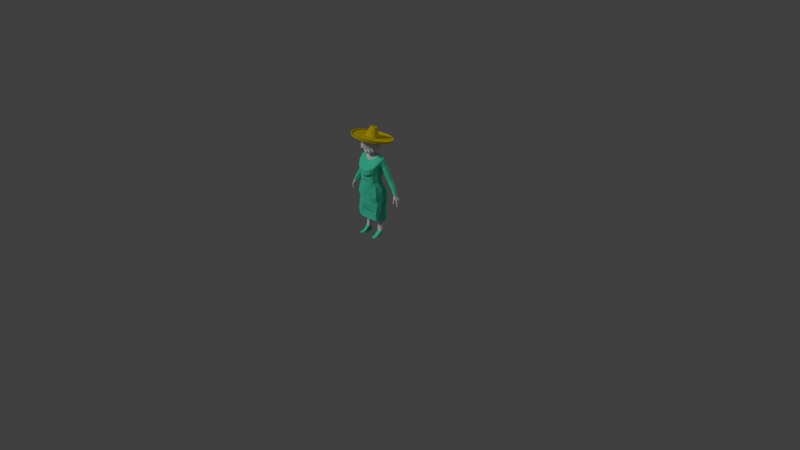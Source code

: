 # Source: queen_sombrero.blend  (saved by Blender 2.74.0; exported with 4.5.12 LTS)
import bpy
from mathutils import Matrix  # noqa: F401  (used for matrix-valued properties, if any)

bpy.ops.wm.read_factory_settings(use_empty=True)
scene = bpy.context.scene
scene.name = 'Scene'

# ---- collections
col_collection_1 = bpy.data.collections.new('Collection 1'); scene.collection.children.link(col_collection_1)
col_collection_2 = bpy.data.collections.new('Collection 2'); scene.collection.children.link(col_collection_2)
col_collection_2.hide_render = True
col_collection_2.hide_viewport = True

# ---- materials (node trees are filled in below, after node groups)
mat_material_004 = bpy.data.materials.new('Material.004')
mat_material_004.alpha_threshold = 0.0
mat_material_004.use_transparent_shadow = False
mat_material_004.diffuse_color = (0.6982, 0.5313, 0.0, 1.0)
mat_material_004.roughness = 0.5
mat_material = bpy.data.materials.new('Material')
mat_material.alpha_threshold = 0.0
mat_material.use_transparent_shadow = False
mat_material.diffuse_color = (0.08021, 0.8, 0.5109, 1.0)
mat_material.roughness = 0.5
mat_material_003 = bpy.data.materials.new('Material.003')
mat_material_003.alpha_threshold = 0.0
mat_material_003.use_transparent_shadow = False
mat_material_003.roughness = 0.5

# ---- material node trees

# ---- world
world_world = bpy.data.worlds.new('World'); scene.world = world_world
world_world.color = (0.05088, 0.05088, 0.05088)
world_world.use_sun_shadow = False
world_world.sun_shadow_jitter_overblur = 0.0
world_world.cycles.sampling_method = 'MANUAL'
world_world.cycles.sample_map_resolution = 256

# ---- cameras
cam_camera = bpy.data.cameras.new('Camera')
cam_camera.clip_end = 100.0
cam_camera.lens = 35.0
cam_camera.sensor_width = 32.0
cam_camera.sensor_height = 18.0
cam_camera.ortho_scale = 7.314
cam_camera.dof.focus_distance = 0.0
cam_camera.dof.aperture_fstop = 128.0

# ---- lights
light_sun_001 = bpy.data.lights.new('Sun.001', 'SUN')
light_sun_001.transmission_factor = 0.0
light_sun_001.angle = 0.1993
light_sun_001.energy = 1.0
light_sun_001.shadow_buffer_clip_start = 0.5
light_sun_001.shadow_soft_size = 0.1
light_sun_001.shadow_cascade_max_distance = 1000.0
light_sun_001.cycles.use_multiple_importance_sampling = False
light_lamp = bpy.data.lights.new('Lamp', 'POINT')
light_lamp.transmission_factor = 0.0
light_lamp.cutoff_distance = 30.0
light_lamp.energy = 100.0
light_lamp.shadow_buffer_clip_start = 1.001
light_lamp.shadow_soft_size = 0.1
light_lamp.shadow_maximum_resolution = 0.006
light_lamp.use_absolute_resolution = True
light_lamp.cycles.use_multiple_importance_sampling = False
light_sun = bpy.data.lights.new('Sun', 'SUN')
light_sun.transmission_factor = 0.0
light_sun.angle = 0.1993
light_sun.energy = 1.0
light_sun.shadow_buffer_clip_start = 0.5
light_sun.shadow_soft_size = 0.1
light_sun.shadow_cascade_max_distance = 1000.0
light_sun.cycles.use_multiple_importance_sampling = False

# ---- meshes
me_cylinder = bpy.data.meshes.new('Cylinder')
me_cylinder.from_pydata([(0.0, 0.3333, 1.489), (1.41e-08, 0.1758, 18.55), (0.06503, 0.3269, 1.489), (0.03429, 0.1724, 18.55), (0.1276, 0.308, 1.489), (0.06727, 0.1624, 18.55), (0.1852, 0.2772, 1.489), (0.09766, 0.1462, 18.55), (0.2357, 0.2357, 1.489), (0.1243, 0.1243, 18.55), (0.2772, 0.1852, 1.489), (0.1462, 0.09766, 18.55), (0.308, 0.1276, 1.489), (0.1624, 0.06727, 18.55), (0.3269, 0.06503, 1.489), (0.1724, 0.03429, 18.55), (0.3333, 2.628e-08, 1.489), (0.1758, 6.582e-08, 18.55), (0.3269, -0.06503, 1.489), (0.1724, -0.03429, 18.55), (0.308, -0.1276, 1.489), (0.1624, -0.06727, 18.55), (0.2772, -0.1852, 1.489), (0.1462, -0.09766, 18.55), (0.2357, -0.2357, 1.489), (0.1243, -0.1243, 18.55), (0.1852, -0.2772, 1.489), (0.09766, -0.1462, 18.55), (0.1276, -0.308, 1.489), (0.06727, -0.1624, 18.55), (0.06503, -0.3269, 1.489), (0.03429, -0.1724, 18.55), (-1.086e-07, -0.3333, 1.489), (-4.318e-08, -0.1758, 18.55), (-0.06503, -0.3269, 1.489), (-0.03429, -0.1724, 18.55), (-0.1276, -0.308, 1.489), (-0.06727, -0.1624, 18.55), (-0.1852, -0.2772, 1.489), (-0.09766, -0.1462, 18.55), (-0.2357, -0.2357, 1.489), (-0.1243, -0.1243, 18.55), (-0.2772, -0.1852, 1.489), (-0.1462, -0.09766, 18.55), (-0.308, -0.1276, 1.489), (-0.1624, -0.06727, 18.55), (-0.3269, -0.06503, 1.489), (-0.1724, -0.03429, 18.55), (-0.3333, 3.23e-07, 1.489), (-0.1758, 2.223e-07, 18.55), (-0.3269, 0.06503, 1.489), (-0.1724, 0.03429, 18.55), (-0.308, 0.1276, 1.489), (-0.1624, 0.06727, 18.55), (-0.2772, 0.1852, 1.489), (-0.1462, 0.09766, 18.55), (-0.2357, 0.2357, 1.489), (-0.1243, 0.1243, 18.55), (-0.1852, 0.2772, 1.489), (-0.09766, 0.1462, 18.55), (-0.1276, 0.308, 1.489), (-0.06727, 0.1624, 18.55), (-0.06503, 0.3269, 1.489), (-0.03429, 0.1724, 18.55), (0.0, 1.0, -1.0), (0.0, 1.0, 1.0), (0.1951, 0.9808, -1.0), (0.1951, 0.9808, 1.0), (0.3827, 0.9239, -1.0), (0.3827, 0.9239, 1.0), (0.5556, 0.8315, -1.0), (0.5556, 0.8315, 1.0), (0.7071, 0.7071, -1.0), (0.7071, 0.7071, 1.0), (0.8315, 0.5556, -1.0), (0.8315, 0.5556, 1.0), (0.9239, 0.3827, -1.0), (0.9239, 0.3827, 1.0), (0.9808, 0.1951, -1.0), (0.9808, 0.1951, 1.0), (1.0, 7.55e-08, -1.0), (1.0, 7.55e-08, 1.0), (0.9808, -0.1951, -1.0), (0.9808, -0.1951, 1.0), (0.9239, -0.3827, -1.0), (0.9239, -0.3827, 1.0), (0.8315, -0.5556, -1.0), (0.8315, -0.5556, 1.0), (0.7071, -0.7071, -1.0), (0.7071, -0.7071, 1.0), (0.5556, -0.8315, -1.0), (0.5556, -0.8315, 1.0), (0.3827, -0.9239, -1.0), (0.3827, -0.9239, 1.0), (0.1951, -0.9808, -1.0), (0.1951, -0.9808, 1.0), (-3.258e-07, -1.0, -1.0), (-3.258e-07, -1.0, 1.0), (-0.1951, -0.9808, -1.0), (-0.1951, -0.9808, 1.0), (-0.3827, -0.9239, -1.0), (-0.3827, -0.9239, 1.0), (-0.5556, -0.8315, -1.0), (-0.5556, -0.8315, 1.0), (-0.7071, -0.7071, -1.0), (-0.7071, -0.7071, 1.0), (-0.8315, -0.5556, -1.0), (-0.8315, -0.5556, 1.0), (-0.9239, -0.3827, -1.0), (-0.9239, -0.3827, 1.0), (-0.9808, -0.1951, -1.0), (-0.9808, -0.1951, 1.0), (-1.0, 9.656e-07, -1.0), (-1.0, 9.656e-07, 1.0), (-0.9808, 0.1951, -1.0), (-0.9808, 0.1951, 1.0), (-0.9239, 0.3827, -1.0), (-0.9239, 0.3827, 1.0), (-0.8315, 0.5556, -1.0), (-0.8315, 0.5556, 1.0), (-0.7071, 0.7071, -1.0), (-0.7071, 0.7071, 1.0), (-0.5556, 0.8315, -1.0), (-0.5556, 0.8315, 1.0), (-0.3827, 0.9239, -1.0), (-0.3827, 0.9239, 1.0), (-0.1951, 0.9808, -1.0), (-0.1951, 0.9808, 1.0), (-1.612e-06, 1.0, 3.092), (0.1951, 0.9808, 3.092), (0.3827, 0.9239, 3.092), (0.5556, 0.8315, 3.092), (0.7071, 0.7071, 3.092), (0.8315, 0.5556, 3.092), (0.9239, 0.3827, 3.092), (0.9808, 0.1951, 3.092), (1.0, 1.348e-06, 3.092), (0.9808, -0.1951, 3.092), (0.9239, -0.3827, 3.092), (0.8315, -0.5556, 3.092), (0.7071, -0.7071, 3.092), (0.5556, -0.8315, 3.092), (0.3827, -0.9239, 3.092), (0.1951, -0.9808, 3.092), (-1.938e-06, -1.0, 3.092), (-0.1951, -0.9808, 3.092), (-0.3827, -0.9239, 3.092), (-0.5556, -0.8315, 3.092), (-0.7071, -0.7071, 3.092), (-0.8315, -0.5556, 3.092), (-0.9239, -0.3827, 3.092), (-0.9808, -0.1951, 3.092), (-1.0, 2.238e-06, 3.092), (-0.9808, 0.1951, 3.092), (-0.9239, 0.3827, 3.092), (-0.8315, 0.5556, 3.092), (-0.7071, 0.7071, 3.092), (-0.5556, 0.8315, 3.092), (-0.3827, 0.9239, 3.092), (-0.1951, 0.9808, 3.092)], [], [(0, 1, 3, 2), (2, 3, 5, 4), (4, 5, 7, 6), (6, 7, 9, 8), (8, 9, 11, 10), (10, 11, 13, 12), (12, 13, 15, 14), (14, 15, 17, 16), (16, 17, 19, 18), (18, 19, 21, 20), (20, 21, 23, 22), (22, 23, 25, 24), (24, 25, 27, 26), (26, 27, 29, 28), (28, 29, 31, 30), (30, 31, 33, 32), (32, 33, 35, 34), (34, 35, 37, 36), (36, 37, 39, 38), (38, 39, 41, 40), (40, 41, 43, 42), (42, 43, 45, 44), (44, 45, 47, 46), (46, 47, 49, 48), (48, 49, 51, 50), (50, 51, 53, 52), (52, 53, 55, 54), (54, 55, 57, 56), (56, 57, 59, 58), (58, 59, 61, 60), (3, 1, 63, 61, 59, 57, 55, 53, 51, 49, 47, 45, 43, 41, 39, 37, 35, 33, 31, 29, 27, 25, 23, 21, 19, 17, 15, 13, 11, 9, 7, 5), (62, 63, 1, 0), (60, 61, 63, 62), (0, 2, 4, 6, 8, 10, 12, 14, 16, 18, 20, 22, 24, 26, 28, 30, 32, 34, 36, 38, 40, 42, 44, 46, 48, 50, 52, 54, 56, 58, 60, 62), (64, 65, 67, 66), (66, 67, 69, 68), (68, 69, 71, 70), (70, 71, 73, 72), (72, 73, 75, 74), (74, 75, 77, 76), (76, 77, 79, 78), (78, 79, 81, 80), (80, 81, 83, 82), (82, 83, 85, 84), (84, 85, 87, 86), (86, 87, 89, 88), (88, 89, 91, 90), (90, 91, 93, 92), (92, 93, 95, 94), (94, 95, 97, 96), (96, 97, 99, 98), (98, 99, 101, 100), (100, 101, 103, 102), (102, 103, 105, 104), (104, 105, 107, 106), (106, 107, 109, 108), (108, 109, 111, 110), (110, 111, 113, 112), (112, 113, 115, 114), (114, 115, 117, 116), (116, 117, 119, 118), (118, 119, 121, 120), (120, 121, 123, 122), (122, 123, 125, 124), (67, 65, 127, 125, 123, 121, 119, 117, 115, 113, 111, 109, 107, 105, 103, 101, 99, 97, 95, 93, 91, 89, 87, 85, 83, 81, 79, 77, 75, 73, 71, 69), (126, 127, 65, 64), (124, 125, 127, 126), (64, 66, 68, 70, 72, 74, 76, 78, 80, 82, 84, 86, 88, 90, 92, 94, 96, 98, 100, 102, 104, 106, 108, 110, 112, 114, 116, 118, 120, 122, 124, 126), (95, 97, 144, 143), (79, 81, 136, 135), (123, 125, 158, 157), (107, 109, 150, 149), (91, 93, 142, 141), (75, 77, 134, 133), (119, 121, 156, 155), (103, 105, 148, 147), (87, 89, 140, 139), (71, 73, 132, 131), (115, 117, 154, 153), (99, 101, 146, 145), (83, 85, 138, 137), (65, 127, 159, 128), (67, 69, 130, 129), (111, 113, 152, 151), (119, 155, 154, 117), (156, 121, 123, 157), (158, 159, 127, 125), (129, 128, 65, 67), (130, 69, 71, 131), (133, 132, 73, 75), (135, 134, 77, 79), (83, 137, 136, 81), (139, 138, 85, 87), (141, 140, 89, 91), (95, 143, 142, 93), (99, 145, 144, 97), (147, 146, 101, 103), (149, 148, 105, 107), (153, 152, 113, 115), (111, 151, 150, 109)])
me_cylinder.materials.append(mat_material_004)
me_cylinder.use_remesh_preserve_volume = False
me_cylinder.use_remesh_preserve_attributes = False
me_cylinder.use_mirror_vertex_groups = False
me_cylinder.update()
me_cube_006 = bpy.data.meshes.new('Cube.006')
me_cube_006.from_pydata([(0.1516, -0.1467, 0.01104), (0.1009, 0.03602, 0.09266), (0.1711, 0.02735, -0.004334), (0.1596, 0.07547, -0.004334), (0.1397, 0.01048, -0.004334), (0.1397, 0.09678, -0.004334), (0.1692, 0.05358, -0.004334), (0.1556, 0.0334, -0.004334), (0.1104, 0.06938, -0.004334), (0.1029, 0.004701, -0.004334), (0.1042, 0.04157, -0.004334), (0.1831, -0.1301, 0.01205), (0.1235, -0.1467, 0.008673), (0.1397, -0.1424, -0.004334), (0.1212, -0.1464, -0.004334), (0.1711, -0.1297, -0.004344), (0.1711, -0.05562, -0.004334), (0.1397, -0.07084, -0.004334), (0.1148, -0.06688, 0.03388), (0.1516, -0.0629, 0.03625), (0.1831, -0.04768, 0.03725), (0.1029, -0.07482, -0.004334), (0.1832, 0.04446, 0.09696), (0.1831, 0.06021, 0.09561), (0.1516, 0.008838, 0.09771), (0.1831, 0.02406, 0.09871), (0.1148, 0.004857, 0.09534), (0.1516, 0.07692, 0.09186), (0.1148, 0.07912, 0.08896)], [], [(23, 22, 6, 3), (1, 28, 8, 10), (19, 18, 12, 0), (26, 1, 10, 9), (7, 5, 3, 6), (10, 8, 5, 7), (9, 10, 7, 4), (4, 7, 6, 2), (28, 27, 5, 8), (22, 25, 2, 6), (27, 23, 3, 5), (17, 16, 15, 13), (0, 12, 14, 13), (11, 0, 13, 15), (16, 20, 11, 15), (21, 17, 13, 14), (18, 21, 14, 12), (20, 19, 0, 11), (25, 24, 19, 20), (26, 9, 21, 18), (9, 4, 17, 21), (2, 25, 20, 16), (4, 2, 16, 17), (24, 26, 18, 19)])
me_cube_006.materials.append(mat_material)
me_cube_006.use_remesh_preserve_volume = False
me_cube_006.use_remesh_preserve_attributes = False
me_cube_006.use_mirror_vertex_groups = False
me_cube_006.update()
me_cube_004 = bpy.data.meshes.new('Cube.004')
me_cube_004.from_pydata([(0.1599, -0.03593, 0.7996), (0.1599, 0.04564, 0.7894), (0.0, 0.09022, 0.7836), (0.0, -0.06905, 0.8102), (0.09471, -0.07676, 0.7996), (0.09471, 0.06964, 0.7848), (0.1695, 0.01608, 0.7955), (0.0, -0.003676, 0.8017), (0.08281, 0.02076, 0.4528), (0.0184, 0.08611, 0.7841), (0.0184, -0.07396, 0.7996), (0.01002, -0.00146, 0.7867), (0.1835, 0.0232, 0.0989), (0.1835, 0.06109, 0.09565), (0.1518, 0.007254, 0.09785), (0.1518, 0.07861, 0.09172), (0.1885, 0.04459, 0.09707), (0.1132, 0.08092, 0.08868), (0.1132, 0.003083, 0.09537), (0.09462, 0.08087, 0.4622), (0.1792, 0.05324, 0.4599), (0.1888, 0.03128, 0.4564), (0.1792, 0.002817, 0.452), (0.1403, 0.07738, 0.4627), (0.1403, -0.01758, 0.4479), (0.09462, -0.02271, 0.446), (0.05704, 0.001245, 0.5684), (0.03127, -0.005479, 0.684), (0.1728, 0.04865, 0.5731), (0.1663, 0.04778, 0.6864), (0.1251, 0.07919, 0.575), (0.1099, 0.08472, 0.6873), (0.06922, -0.05531, 0.5639), (0.04381, -0.07177, 0.6818), (0.04381, 0.0862, 0.6872), (0.06922, 0.08354, 0.5747), (0.1759, 0.01205, 0.6852), (0.1824, 0.01608, 0.5708), (0.1663, -0.03284, 0.6838), (0.1728, -0.02308, 0.5679), (0.1099, -0.06383, 0.6824), (0.1251, -0.04877, 0.5651), (0.09849, 0.1135, 0.3732), (0.1081, 0.102, 0.2134), (0.193, 0.06561, 0.3719), (0.1913, 0.06241, 0.2168), (0.1834, 0.03795, 0.3693), (0.1818, 0.03932, 0.2165), (0.1443, 0.01792, 0.3661), (0.1478, 0.02237, 0.2144), (0.0949, 0.05327, 0.2127), (0.08547, 0.05507, 0.3678), (0.1818, 0.08023, 0.217), (0.1834, 0.08696, 0.3739), (0.1478, 0.09942, 0.2155), (0.1443, 0.1102, 0.3746), (0.1081, 0.01801, 0.2122), (0.09849, 0.01282, 0.3639), (0.1599, 0.01825, 0.8597), (0.0, -0.08625, 0.8618), (0.1503, -0.05213, 0.8618), (0.09111, -0.07832, 0.8618), (0.09111, 0.1215, 0.8543), (0.0, 0.127, 0.8538), (0.1503, 0.07301, 0.8566), (0.02793, -0.08767, 0.8618), (0.02793, 0.1306, 0.854), (0.1503, 0.01173, 0.9239), (0.1408, 0.07056, 0.9239), (0.0875, -0.08077, 0.9239), (0.1408, -0.06679, 0.9239), (0.03745, 0.1217, 0.9239), (0.0, 0.1147, 0.9239), (0.03745, -0.09012, 0.9239), (0.0875, 0.1102, 0.9239), (0.0, -0.08983, 0.9239), (0.09869, 0.03574, 0.09256)], [], [(66, 62, 5, 9), (58, 60, 0, 6), (65, 59, 3, 10), (60, 61, 4, 0), (54, 52, 13, 15), (45, 47, 12, 16), (50, 43, 17, 76), (52, 45, 16, 13), (62, 64, 1, 5), (64, 58, 6, 1), (3, 7, 11, 10), (7, 2, 9, 11), (61, 65, 10, 4), (63, 66, 9, 2), (43, 54, 15, 17), (47, 49, 14, 12), (56, 50, 76, 18), (49, 56, 18, 14), (41, 32, 25, 24), (32, 26, 8, 25), (39, 41, 24, 22), (35, 30, 23, 19), (28, 37, 21, 20), (26, 35, 19, 8), (37, 39, 22, 21), (30, 28, 20, 23), (5, 1, 29, 31), (31, 29, 28, 30), (6, 0, 38, 36), (36, 38, 39, 37), (11, 9, 34, 27), (27, 34, 35, 26), (1, 6, 36, 29), (29, 36, 37, 28), (9, 5, 31, 34), (34, 31, 30, 35), (0, 4, 40, 38), (38, 40, 41, 39), (10, 11, 27, 33), (33, 27, 26, 32), (4, 10, 33, 40), (40, 33, 32, 41), (24, 25, 57, 48), (48, 57, 56, 49), (25, 8, 51, 57), (57, 51, 50, 56), (22, 24, 48, 46), (46, 48, 49, 47), (19, 23, 55, 42), (42, 55, 54, 43), (20, 21, 44, 53), (53, 44, 45, 52), (8, 19, 42, 51), (51, 42, 43, 50), (21, 22, 46, 44), (44, 46, 47, 45), (23, 20, 53, 55), (55, 53, 52, 54), (72, 71, 66, 63), (69, 73, 65, 61), (68, 67, 58, 64), (74, 68, 64, 62), (70, 69, 61, 60), (73, 75, 59, 65), (67, 70, 60, 58), (71, 74, 62, 66), (76, 17, 18), (18, 17, 15, 14), (14, 15, 13, 12), (16, 12, 13)])
me_cube_004.materials.append(mat_material_003)
me_cube_004.use_remesh_preserve_volume = False
me_cube_004.use_remesh_preserve_attributes = False
me_cube_004.use_mirror_vertex_groups = False
me_cube_004.update()
me_cube_003 = bpy.data.meshes.new('Cube.003')
me_cube_003.from_pydata([(0.4562, 0.02698, 0.8087), (0.4112, 0.02848, 0.8773), (0.4553, 0.09142, 0.8098), (0.4143, 0.08054, 0.8735), (0.4777, 0.02619, 0.8191), (0.4395, 0.02114, 0.8833), (0.4766, 0.09137, 0.8205), (0.4399, 0.08103, 0.8786), (0.4108, 0.03722, 0.8793), (0.4553, 0.03777, 0.8087), (0.4429, 0.03205, 0.8853), (0.4786, 0.03752, 0.8204), (0.4103, 0.04367, 0.8799), (0.4785, 0.04639, 0.8206), (0.455, 0.04641, 0.8087), (0.4452, 0.04127, 0.8854), (0.4098, 0.05165, 0.8801), (0.4784, 0.05772, 0.8205), (0.4549, 0.05779, 0.8087), (0.446, 0.04972, 0.8854), (0.41, 0.05786, 0.88), (0.4781, 0.06561, 0.8205), (0.4547, 0.06561, 0.8087), (0.4453, 0.05697, 0.8853), (0.4099, 0.06638, 0.8781), (0.478, 0.0758, 0.8205), (0.4547, 0.07586, 0.8087), (0.4431, 0.06567, 0.8841), (0.4109, 0.07345, 0.8762), (0.4774, 0.08327, 0.8214), (0.4545, 0.08327, 0.8096), (0.441, 0.07416, 0.8824), (0.4305, 0.02058, 0.8381), (0.4352, 0.08775, 0.8395), (0.46, 0.08812, 0.8534), (0.4604, 0.0304, 0.857), (0.4275, 0.03723, 0.8398), (0.4622, 0.04219, 0.8572), (0.432, 0.04571, 0.8396), (0.4626, 0.05285, 0.8571), (0.4361, 0.05541, 0.8393), (0.4627, 0.06214, 0.8569), (0.4355, 0.0633, 0.8392), (0.4627, 0.07192, 0.8566), (0.4335, 0.07265, 0.8389), (0.4624, 0.08073, 0.8563), (0.4322, 0.07999, 0.8389), (0.4673, 0.03541, 0.7406), (0.4673, 0.02746, 0.7406), (0.4677, 0.09087, 0.7514), (0.4571, 0.09087, 0.758), (0.4677, 0.08494, 0.7514), (0.4802, 0.02746, 0.7332), (0.4802, 0.03541, 0.7332), (0.4625, 0.05577, 0.7371), (0.4625, 0.04844, 0.7371), (0.4754, 0.04844, 0.7297), (0.4754, 0.05577, 0.7297), (0.4594, 0.07395, 0.7442), (0.4594, 0.06744, 0.7442), (0.472, 0.06744, 0.7369), (0.472, 0.07395, 0.7369), (0.4571, 0.08494, 0.758), (0.4124, 0.01933, 0.8724), (0.4373, 0.01189, 0.8771), (0.4204, 0.0117, 0.8502), (0.4404, 0.00443, 0.8617), (0.4538, 0.01429, 0.8508), (0.4415, -0.01147, 0.7916), (0.4313, -0.005423, 0.7967), (0.447, -0.006405, 0.7883), (0.4371, -0.0003313, 0.7933), (0.4799, 0.08439, 0.7961), (0.4829, 0.07456, 0.7892), (0.4829, 0.06683, 0.7892), (0.4866, 0.02677, 0.7892), (0.463, 0.09133, 0.7916), (0.4646, 0.06683, 0.7851), (0.4849, 0.04776, 0.7892), (0.4799, 0.09133, 0.796), (0.4849, 0.05646, 0.7892), (0.466, 0.04776, 0.7851), (0.4677, 0.03616, 0.7852), (0.463, 0.08439, 0.7916), (0.4678, 0.02685, 0.7852), (0.4866, 0.03616, 0.7893), (0.466, 0.05646, 0.7851), (0.4646, 0.07456, 0.7851), (0.476, 0.08454, 0.7739), (0.4783, 0.07439, 0.7604), (0.4815, 0.04795, 0.7584), (0.4847, 0.02693, 0.7591), (0.4635, 0.067, 0.7606), (0.4815, 0.05627, 0.7584), (0.476, 0.09127, 0.7739), (0.4783, 0.067, 0.7604), (0.4635, 0.07439, 0.7606), (0.4661, 0.04795, 0.7587), (0.4619, 0.08454, 0.7728), (0.4693, 0.03595, 0.7594), (0.4847, 0.03595, 0.7591), (0.4693, 0.02693, 0.7594), (0.4619, 0.09127, 0.7728), (0.4661, 0.05627, 0.7587), (0.428, 0.002081, 0.82), (0.4364, 0.009228, 0.8137), (0.45, 0.002746, 0.8198), (0.4418, -0.005194, 0.8256), (0.4471, 0.09135, 0.8216), (0.4714, 0.09135, 0.8352), (0.4735, 0.0352, 0.837), (0.444, 0.03756, 0.8204), (0.4745, 0.04578, 0.8374), (0.4445, 0.04659, 0.8202), (0.4747, 0.05667, 0.8374), (0.4448, 0.05743, 0.8202), (0.4746, 0.06539, 0.8373), (0.4444, 0.06565, 0.8201), (0.4746, 0.07528, 0.8372), (0.4438, 0.07557, 0.82), (0.4743, 0.08347, 0.837), (0.444, 0.0832, 0.8201), (0.4452, 0.02516, 0.8235), (0.4692, 0.02291, 0.8346), (0.4244, 0.07482, 0.8951), (0.4656, 0.09403, 0.818), (0.4285, 0.02904, 0.8972), (0.4656, 0.0237, 0.8182), (0.4319, 0.03559, 0.9005), (0.4656, 0.03917, 0.8182), (0.4346, 0.04164, 0.9023), (0.4656, 0.04498, 0.8182), (0.4362, 0.04996, 0.9034), (0.4656, 0.05924, 0.8182), (0.4355, 0.05508, 0.9034), (0.4656, 0.06437, 0.8182), (0.4326, 0.0627, 0.9025), (0.4656, 0.07724, 0.8181), (0.4293, 0.0679, 0.8997), (0.4656, 0.08244, 0.818), (0.4524, 0.09259, 0.8376), (0.4609, 0.09367, 0.7524), (0.4723, 0.0237, 0.7335), (0.4723, 0.03917, 0.7335), (0.4669, 0.04498, 0.7287), (0.4669, 0.05924, 0.7287), (0.4636, 0.06436, 0.7382), (0.4636, 0.07702, 0.7382), (0.4609, 0.08214, 0.7524), (0.4257, 0.01442, 0.8799), (0.4254, 0.006853, 0.8661), (0.4461, 0.01539, 0.8393), (0.4345, -0.01302, 0.7904), (0.4439, -0.004121, 0.7858), (0.4772, 0.07702, 0.7866), (0.479, 0.04498, 0.7869), (0.4772, 0.06436, 0.7866), (0.474, 0.08214, 0.793), (0.4808, 0.0237, 0.7871), (0.4808, 0.03917, 0.7871), (0.479, 0.05924, 0.7869), (0.474, 0.09367, 0.793), (0.4715, 0.07702, 0.7584), (0.4777, 0.0237, 0.7577), (0.47, 0.08214, 0.773), (0.4746, 0.04498, 0.758), (0.4715, 0.06436, 0.7584), (0.4777, 0.03917, 0.7577), (0.4746, 0.05924, 0.758), (0.47, 0.09367, 0.773), (0.4329, -0.005237, 0.8219), (0.446, 0.008224, 0.8149), (0.4565, 0.02101, 0.8286), (0.46, 0.09465, 0.8277), (0.4272, 0.006064, 0.8345), (0.4338, 0.01442, 0.8289), (0.4488, 0.008713, 0.8357), (0.4407, 0.0003499, 0.8404), (0.4447, 0.01272, 0.8296), (0.4315, 0.0004306, 0.8405), (0.3796, 0.04906, 0.9138), (0.3831, 0.06459, 0.912), (0.3785, 0.05223, 0.9152), (0.3795, 0.05458, 0.9156), (0.3814, 0.05408, 0.9165), (0.3827, 0.05634, 0.9164), (0.3827, 0.05944, 0.9151), (0.3819, 0.06201, 0.9138), (0.3869, 0.06793, 0.9249), (0.3948, 0.04041, 0.9317), (0.405, 0.04396, 0.9286), (0.4048, 0.04766, 0.9299), (0.4044, 0.05274, 0.9306), (0.4042, 0.05587, 0.9306), (0.4039, 0.06052, 0.93), (0.4041, 0.0637, 0.928)], [], [(121, 108, 2, 30), (173, 109, 6, 125), (100, 91, 52, 53), (124, 3, 181, 188), (20, 16, 184, 185), (162, 89, 61, 147), (112, 110, 11, 13), (122, 111, 9, 0), (114, 112, 13, 17), (12, 8, 182, 183), (129, 131, 13, 11), (111, 113, 14, 9), (116, 114, 17, 21), (24, 20, 185, 186), (167, 100, 53, 143), (113, 115, 18, 14), (118, 116, 21, 25), (138, 124, 188, 195), (133, 135, 21, 17), (115, 117, 22, 18), (120, 118, 25, 29), (136, 138, 195, 194), (169, 94, 49, 141), (117, 119, 26, 22), (109, 120, 29, 6), (3, 28, 187, 181), (137, 139, 29, 25), (119, 121, 30, 26), (24, 28, 46, 44), (7, 31, 45, 34), (20, 24, 44, 42), (31, 27, 43, 45), (16, 20, 42, 40), (27, 23, 41, 43), (12, 16, 40, 38), (23, 19, 39, 41), (8, 12, 38, 36), (19, 15, 37, 39), (1, 8, 36, 32), (15, 10, 35, 37), (124, 7, 34, 140), (28, 3, 33, 46), (148, 141, 49, 51), (142, 143, 53, 52), (144, 145, 57, 56), (146, 147, 61, 60), (131, 14, 81, 155), (127, 0, 84, 158), (14, 18, 86, 81), (94, 88, 51, 49), (135, 22, 77, 156), (80, 78, 90, 93), (22, 26, 87, 77), (0, 9, 82, 84), (139, 30, 83, 157), (168, 93, 57, 145), (89, 95, 60, 61), (30, 2, 76, 83), (126, 1, 63, 149), (149, 63, 65, 150), (110, 123, 4, 11), (172, 122, 0, 127), (10, 5, 67, 35), (1, 32, 65, 63), (152, 69, 71, 153), (104, 105, 71, 69), (106, 107, 68, 70), (171, 106, 70, 153), (67, 5, 64, 66), (170, 104, 69, 152), (17, 13, 78, 80), (137, 25, 73, 154), (155, 81, 97, 165), (81, 86, 103, 97), (156, 77, 92, 166), (77, 87, 96, 92), (157, 83, 98, 164), (25, 21, 74, 73), (11, 4, 75, 85), (158, 84, 101, 163), (6, 29, 72, 79), (129, 11, 85, 159), (84, 82, 99, 101), (133, 17, 80, 160), (83, 76, 102, 98), (125, 6, 79, 161), (97, 103, 54, 55), (92, 96, 58, 59), (154, 73, 89, 162), (163, 101, 48, 142), (164, 98, 62, 148), (73, 74, 95, 89), (165, 97, 55, 144), (166, 92, 59, 146), (85, 75, 91, 100), (101, 99, 47, 48), (98, 102, 50, 62), (79, 72, 88, 94), (159, 85, 100, 167), (160, 80, 93, 168), (93, 90, 56, 57), (161, 79, 94, 169), (179, 174, 104, 170), (178, 176, 106, 171), (176, 177, 107, 106), (174, 175, 105, 104), (151, 32, 122, 172), (35, 67, 123, 110), (44, 46, 121, 119), (34, 45, 120, 109), (42, 44, 119, 117), (45, 43, 118, 120), (40, 42, 117, 115), (43, 41, 116, 118), (38, 40, 115, 113), (41, 39, 114, 116), (36, 38, 113, 111), (39, 37, 112, 114), (32, 36, 111, 122), (37, 35, 110, 112), (140, 34, 109, 173), (46, 33, 108, 121), (33, 140, 173, 108), (67, 151, 172, 123), (175, 178, 171, 105), (177, 179, 170, 107), (76, 161, 169, 102), (86, 160, 168, 103), (82, 159, 167, 99), (95, 166, 146, 60), (90, 165, 144, 56), (88, 164, 148, 51), (91, 163, 142, 52), (87, 154, 162, 96), (2, 125, 161, 76), (18, 133, 160, 86), (9, 129, 159, 82), (75, 158, 163, 91), (72, 157, 164, 88), (74, 156, 166, 95), (78, 155, 165, 90), (26, 137, 154, 87), (107, 170, 152, 68), (105, 171, 153, 71), (68, 152, 153, 70), (123, 172, 127, 4), (64, 149, 150, 66), (5, 126, 149, 64), (103, 168, 145, 54), (29, 139, 157, 72), (21, 135, 156, 74), (4, 127, 158, 75), (13, 131, 155, 78), (59, 58, 147, 146), (55, 54, 145, 144), (48, 47, 143, 142), (62, 50, 141, 148), (3, 124, 140, 33), (26, 30, 139, 137), (27, 31, 138, 136), (102, 169, 141, 50), (23, 27, 136, 134), (18, 22, 135, 133), (19, 23, 134, 132), (99, 167, 143, 47), (15, 19, 132, 130), (9, 14, 131, 129), (10, 15, 130, 128), (96, 162, 147, 58), (5, 10, 128, 126), (31, 7, 124, 138), (108, 173, 125, 2), (66, 150, 179, 177), (32, 151, 178, 175), (65, 32, 175, 174), (67, 66, 177, 176), (151, 67, 176, 178), (150, 65, 174, 179), (195, 188, 181, 187), (189, 190, 182, 180), (190, 191, 183, 182), (191, 192, 184, 183), (192, 193, 185, 184), (193, 194, 186, 185), (194, 195, 187, 186), (8, 1, 180, 182), (126, 128, 190, 189), (1, 126, 189, 180), (128, 130, 191, 190), (28, 24, 186, 187), (130, 132, 192, 191), (16, 12, 183, 184), (132, 134, 193, 192), (134, 136, 194, 193)])
_uv = me_cube_003.uv_layers.new(name='UVMap')
_uv.uv.foreach_set('vector', [0.2104, 0.197, 0.4408, 0.197, 0.4408, 0.4274, 0.2104, 0.4274, 0.2104, 0.197, 0.4408, 0.197, 0.4408, 0.4274, 0.2104, 0.4274, 0.2104, 0.197, 0.4408, 0.197, 0.4408, 0.4274, 0.2104, 0.4274, 0.2104, 0.197, 0.4408, 0.197, 0.4408, 0.4274, 0.2104, 0.4274, 0.2104, 0.197, 0.4408, 0.197, 0.4408, 0.4274, 0.2104, 0.4274, 0.2104, 0.197, 0.4408, 0.197, 0.4408, 0.4274, 0.2104, 0.4274, 0.2104, 0.197, 0.4408, 0.197, 0.4408, 0.4274, 0.2104, 0.4274, 0.2104, 0.197, 0.4408, 0.197, 0.4408, 0.4274, 0.2104, 0.4274, 0.2104, 0.197, 0.4408, 0.197, 0.4408, 0.4274, 0.2104, 0.4274, 0.2104, 0.197, 0.4408, 0.197, 0.4408, 0.4274, 0.2104, 0.4274, 0.2104, 0.197, 0.4408, 0.197, 0.4408, 0.4274, 0.2104, 0.4274, 0.2104, 0.197, 0.4408, 0.197, 0.4408, 0.4274, 0.2104, 0.4274, 0.2104, 0.197, 0.4408, 0.197, 0.4408, 0.4274, 0.2104, 0.4274, 0.2104, 0.197, 0.4408, 0.197, 0.4408, 0.4274, 0.2104, 0.4274, 0.2104, 0.197, 0.4408, 0.197, 0.4408, 0.4274, 0.2104, 0.4274, 0.2104, 0.197, 0.4408, 0.197, 0.4408, 0.4274, 0.2104, 0.4274, 0.2104, 0.197, 0.4408, 0.197, 0.4408, 0.4274, 0.2104, 0.4274, 0.2104, 0.197, 0.4408, 0.197, 0.4408, 0.4274, 0.2104, 0.4274, 0.2104, 0.197, 0.4408, 0.197, 0.4408, 0.4274, 0.2104, 0.4274, 0.2104, 0.197, 0.4408, 0.197, 0.4408, 0.4274, 0.2104, 0.4274, 0.2104, 0.197, 0.4408, 0.197, 0.4408, 0.4274, 0.2104, 0.4274, 0.2104, 0.197, 0.4408, 0.197, 0.4408, 0.4274, 0.2104, 0.4274, 0.2104, 0.197, 0.4408, 0.197, 0.4408, 0.4274, 0.2104, 0.4274, 0.2104, 0.197, 0.4408, 0.197, 0.4408, 0.4274, 0.2104, 0.4274, 0.2104, 0.197, 0.4408, 0.197, 0.4408, 0.4274, 0.2104, 0.4274, 0.2104, 0.197, 0.4408, 0.197, 0.4408, 0.4274, 0.2104, 0.4274, 0.2104, 0.197, 0.4408, 0.197, 0.4408, 0.4274, 0.2104, 0.4274, 0.2104, 0.197, 0.4408, 0.197, 0.4408, 0.4274, 0.2104, 0.4274, 0.2104, 0.197, 0.4408, 0.197, 0.4408, 0.4274, 0.2104, 0.4274, 0.2104, 0.197, 0.4408, 0.197, 0.4408, 0.4274, 0.2104, 0.4274, 0.2104, 0.197, 0.4408, 0.197, 0.4408, 0.4274, 0.2104, 0.4274, 0.2104, 0.197, 0.4408, 0.197, 0.4408, 0.4274, 0.2104, 0.4274, 0.2104, 0.197, 0.4408, 0.197, 0.4408, 0.4274, 0.2104, 0.4274, 0.2104, 0.197, 0.4408, 0.197, 0.4408, 0.4274, 0.2104, 0.4274, 0.2104, 0.197, 0.4408, 0.197, 0.4408, 0.4274, 0.2104, 0.4274, 0.2104, 0.197, 0.4408, 0.197, 0.4408, 0.4274, 0.2104, 0.4274, 0.2104, 0.197, 0.4408, 0.197, 0.4408, 0.4274, 0.2104, 0.4274, 0.2104, 0.197, 0.4408, 0.197, 0.4408, 0.4274, 0.2104, 0.4274, 0.2104, 0.197, 0.4408, 0.197, 0.4408, 0.4274, 0.2104, 0.4274, 0.2104, 0.197, 0.4408, 0.197, 0.4408, 0.4274, 0.2104, 0.4274, 0.2104, 0.197, 0.4408, 0.197, 0.4408, 0.4274, 0.2104, 0.4274, 0.2104, 0.197, 0.4408, 0.197, 0.4408, 0.4274, 0.2104, 0.4274, 0.2104, 0.197, 0.4408, 0.197, 0.4408, 0.4274, 0.2104, 0.4274, 0.2104, 0.197, 0.4408, 0.197, 0.4408, 0.4274, 0.2104, 0.4274, 0.2104, 0.197, 0.4408, 0.197, 0.4408, 0.4274, 0.2104, 0.4274, 0.2104, 0.197, 0.4408, 0.197, 0.4408, 0.4274, 0.2104, 0.4274, 0.2104, 0.197, 0.4408, 0.197, 0.4408, 0.4274, 0.2104, 0.4274, 0.2104, 0.197, 0.4408, 0.197, 0.4408, 0.4274, 0.2104, 0.4274, 0.2104, 0.197, 0.4408, 0.197, 0.4408, 0.4274, 0.2104, 0.4274, 0.2104, 0.197, 0.4408, 0.197, 0.4408, 0.4274, 0.2104, 0.4274, 0.2104, 0.197, 0.4408, 0.197, 0.4408, 0.4274, 0.2104, 0.4274, 0.2104, 0.197, 0.4408, 0.197, 0.4408, 0.4274, 0.2104, 0.4274, 0.2104, 0.197, 0.4408, 0.197, 0.4408, 0.4274, 0.2104, 0.4274, 0.2104, 0.197, 0.4408, 0.197, 0.4408, 0.4274, 0.2104, 0.4274, 0.2104, 0.197, 0.4408, 0.197, 0.4408, 0.4274, 0.2104, 0.4274, 0.2104, 0.197, 0.4408, 0.197, 0.4408, 0.4274, 0.2104, 0.4274, 0.2104, 0.197, 0.4408, 0.197, 0.4408, 0.4274, 0.2104, 0.4274, 0.2104, 0.197, 0.4408, 0.197, 0.4408, 0.4274, 0.2104, 0.4274, 0.2104, 0.197, 0.4408, 0.197, 0.4408, 0.4274, 0.2104, 0.4274, 0.2104, 0.197, 0.4408, 0.197, 0.4408, 0.4274, 0.2104, 0.4274, 0.2104, 0.197, 0.4408, 0.197, 0.4408, 0.4274, 0.2104, 0.4274, 0.2104, 0.197, 0.4408, 0.197, 0.4408, 0.4274, 0.2104, 0.4274, 0.2104, 0.197, 0.4408, 0.197, 0.4408, 0.4274, 0.2104, 0.4274, 0.2104, 0.197, 0.4408, 0.197, 0.4408, 0.4274, 0.2104, 0.4274, 0.2104, 0.197, 0.4408, 0.197, 0.4408, 0.4274, 0.2104, 0.4274, 0.2104, 0.197, 0.4408, 0.197, 0.4408, 0.4274, 0.2104, 0.4274, 0.2104, 0.197, 0.4408, 0.197, 0.4408, 0.4274, 0.2104, 0.4274, 0.2104, 0.197, 0.4408, 0.197, 0.4408, 0.4274, 0.2104, 0.4274, 0.2104, 0.197, 0.4408, 0.197, 0.4408, 0.4274, 0.2104, 0.4274, 0.2104, 0.197, 0.4408, 0.197, 0.4408, 0.4274, 0.2104, 0.4274, 0.2104, 0.197, 0.4408, 0.197, 0.4408, 0.4274, 0.2104, 0.4274, 0.2104, 0.197, 0.4408, 0.197, 0.4408, 0.4274, 0.2104, 0.4274, 0.2104, 0.197, 0.4408, 0.197, 0.4408, 0.4274, 0.2104, 0.4274, 0.2104, 0.197, 0.4408, 0.197, 0.4408, 0.4274, 0.2104, 0.4274, 0.2104, 0.197, 0.4408, 0.197, 0.4408, 0.4274, 0.2104, 0.4274, 0.2104, 0.197, 0.4408, 0.197, 0.4408, 0.4274, 0.2104, 0.4274, 0.2104, 0.197, 0.4408, 0.197, 0.4408, 0.4274, 0.2104, 0.4274, 0.2104, 0.197, 0.4408, 0.197, 0.4408, 0.4274, 0.2104, 0.4274, 0.2104, 0.197, 0.4408, 0.197, 0.4408, 0.4274, 0.2104, 0.4274, 0.2104, 0.197, 0.4408, 0.197, 0.4408, 0.4274, 0.2104, 0.4274, 0.2104, 0.197, 0.4408, 0.197, 0.4408, 0.4274, 0.2104, 0.4274, 0.2104, 0.197, 0.4408, 0.197, 0.4408, 0.4274, 0.2104, 0.4274, 0.2104, 0.197, 0.4408, 0.197, 0.4408, 0.4274, 0.2104, 0.4274, 0.2104, 0.197, 0.4408, 0.197, 0.4408, 0.4274, 0.2104, 0.4274, 0.2104, 0.197, 0.4408, 0.197, 0.4408, 0.4274, 0.2104, 0.4274, 0.2104, 0.197, 0.4408, 0.197, 0.4408, 0.4274, 0.2104, 0.4274, 0.2104, 0.197, 0.4408, 0.197, 0.4408, 0.4274, 0.2104, 0.4274, 0.2104, 0.197, 0.4408, 0.197, 0.4408, 0.4274, 0.2104, 0.4274, 0.2104, 0.197, 0.4408, 0.197, 0.4408, 0.4274, 0.2104, 0.4274, 0.2104, 0.197, 0.4408, 0.197, 0.4408, 0.4274, 0.2104, 0.4274, 0.2104, 0.197, 0.4408, 0.197, 0.4408, 0.4274, 0.2104, 0.4274, 0.2104, 0.197, 0.4408, 0.197, 0.4408, 0.4274, 0.2104, 0.4274, 0.2104, 0.197, 0.4408, 0.197, 0.4408, 0.4274, 0.2104, 0.4274, 0.2104, 0.197, 0.4408, 0.197, 0.4408, 0.4274, 0.2104, 0.4274, 0.2104, 0.197, 0.4408, 0.197, 0.4408, 0.4274, 0.2104, 0.4274, 0.2104, 0.197, 0.4408, 0.197, 0.4408, 0.4274, 0.2104, 0.4274, 0.2104, 0.197, 0.4408, 0.197, 0.4408, 0.4274, 0.2104, 0.4274, 0.2104, 0.197, 0.4408, 0.197, 0.4408, 0.4274, 0.2104, 0.4274, 0.2104, 0.197, 0.4408, 0.197, 0.4408, 0.4274, 0.2104, 0.4274, 0.2104, 0.197, 0.4408, 0.197, 0.4408, 0.4274, 0.2104, 0.4274, 0.2104, 0.197, 0.4408, 0.197, 0.4408, 0.4274, 0.2104, 0.4274, 0.2104, 0.197, 0.4408, 0.197, 0.4408, 0.4274, 0.2104, 0.4274, 0.2104, 0.197, 0.4408, 0.197, 0.4408, 0.4274, 0.2104, 0.4274, 0.2104, 0.197, 0.4408, 0.197, 0.4408, 0.4274, 0.2104, 0.4274, 0.2104, 0.197, 0.4408, 0.197, 0.4408, 0.4274, 0.2104, 0.4274, 0.2104, 0.197, 0.4408, 0.197, 0.4408, 0.4274, 0.2104, 0.4274, 0.2104, 0.197, 0.4408, 0.197, 0.4408, 0.4274, 0.2104, 0.4274, 0.2104, 0.197, 0.4408, 0.197, 0.4408, 0.4274, 0.2104, 0.4274, 0.2104, 0.197, 0.4408, 0.197, 0.4408, 0.4274, 0.2104, 0.4274, 0.2104, 0.197, 0.4408, 0.197, 0.4408, 0.4274, 0.2104, 0.4274, 0.2104, 0.197, 0.4408, 0.197, 0.4408, 0.4274, 0.2104, 0.4274, 0.2104, 0.197, 0.4408, 0.197, 0.4408, 0.4274, 0.2104, 0.4274, 0.2104, 0.197, 0.4408, 0.197, 0.4408, 0.4274, 0.2104, 0.4274, 0.2104, 0.197, 0.4408, 0.197, 0.4408, 0.4274, 0.2104, 0.4274, 0.2104, 0.197, 0.4408, 0.197, 0.4408, 0.4274, 0.2104, 0.4274, 0.2104, 0.197, 0.4408, 0.197, 0.4408, 0.4274, 0.2104, 0.4274, 0.2104, 0.197, 0.4408, 0.197, 0.4408, 0.4274, 0.2104, 0.4274, 0.2104, 0.197, 0.4408, 0.197, 0.4408, 0.4274, 0.2104, 0.4274, 0.2104, 0.197, 0.4408, 0.197, 0.4408, 0.4274, 0.2104, 0.4274, 0.2104, 0.197, 0.4408, 0.197, 0.4408, 0.4274, 0.2104, 0.4274, 0.2104, 0.197, 0.4408, 0.197, 0.4408, 0.4274, 0.2104, 0.4274, 0.2104, 0.197, 0.4408, 0.197, 0.4408, 0.4274, 0.2104, 0.4274, 0.2104, 0.197, 0.4408, 0.197, 0.4408, 0.4274, 0.2104, 0.4274, 0.2104, 0.197, 0.4408, 0.197, 0.4408, 0.4274, 0.2104, 0.4274, 0.2104, 0.197, 0.4408, 0.197, 0.4408, 0.4274, 0.2104, 0.4274, 0.2104, 0.197, 0.4408, 0.197, 0.4408, 0.4274, 0.2104, 0.4274, 0.2104, 0.197, 0.4408, 0.197, 0.4408, 0.4274, 0.2104, 0.4274, 0.2104, 0.197, 0.4408, 0.197, 0.4408, 0.4274, 0.2104, 0.4274, 0.2104, 0.197, 0.4408, 0.197, 0.4408, 0.4274, 0.2104, 0.4274, 0.2104, 0.197, 0.4408, 0.197, 0.4408, 0.4274, 0.2104, 0.4274, 0.2104, 0.197, 0.4408, 0.197, 0.4408, 0.4274, 0.2104, 0.4274, 0.2104, 0.197, 0.4408, 0.197, 0.4408, 0.4274, 0.2104, 0.4274, 0.2104, 0.197, 0.4408, 0.197, 0.4408, 0.4274, 0.2104, 0.4274, 0.2104, 0.197, 0.4408, 0.197, 0.4408, 0.4274, 0.2104, 0.4274, 0.2104, 0.197, 0.4408, 0.197, 0.4408, 0.4274, 0.2104, 0.4274, 0.2104, 0.197, 0.4408, 0.197, 0.4408, 0.4274, 0.2104, 0.4274, 0.2104, 0.197, 0.4408, 0.197, 0.4408, 0.4274, 0.2104, 0.4274, 0.2104, 0.197, 0.4408, 0.197, 0.4408, 0.4274, 0.2104, 0.4274, 0.2104, 0.197, 0.4408, 0.197, 0.4408, 0.4274, 0.2104, 0.4274, 0.2104, 0.197, 0.4408, 0.197, 0.4408, 0.4274, 0.2104, 0.4274, 0.2104, 0.197, 0.4408, 0.197, 0.4408, 0.4274, 0.2104, 0.4274, 0.2104, 0.197, 0.4408, 0.197, 0.4408, 0.4274, 0.2104, 0.4274, 0.2104, 0.197, 0.4408, 0.197, 0.4408, 0.4274, 0.2104, 0.4274, 0.2104, 0.197, 0.4408, 0.197, 0.4408, 0.4274, 0.2104, 0.4274, 0.2104, 0.197, 0.4408, 0.197, 0.4408, 0.4274, 0.2104, 0.4274, 0.2104, 0.197, 0.4408, 0.197, 0.4408, 0.4274, 0.2104, 0.4274, 0.2104, 0.197, 0.4408, 0.197, 0.4408, 0.4274, 0.2104, 0.4274, 0.2104, 0.197, 0.4408, 0.197, 0.4408, 0.4274, 0.2104, 0.4274, 0.2104, 0.197, 0.4408, 0.197, 0.4408, 0.4274, 0.2104, 0.4274, 0.2104, 0.197, 0.4408, 0.197, 0.4408, 0.4274, 0.2104, 0.4274, 0.2104, 0.197, 0.4408, 0.197, 0.4408, 0.4274, 0.2104, 0.4274, 0.2104, 0.197, 0.4408, 0.197, 0.4408, 0.4274, 0.2104, 0.4274, 0.2104, 0.197, 0.4408, 0.197, 0.4408, 0.4274, 0.2104, 0.4274, 0.2104, 0.197, 0.4408, 0.197, 0.4408, 0.4274, 0.2104, 0.4274, 0.2104, 0.197, 0.4408, 0.197, 0.4408, 0.4274, 0.2104, 0.4274, 0.2104, 0.197, 0.4408, 0.197, 0.4408, 0.4274, 0.2104, 0.4274, 0.2104, 0.197, 0.4408, 0.197, 0.4408, 0.4274, 0.2104, 0.4274, 0.2104, 0.197, 0.4408, 0.197, 0.4408, 0.4274, 0.2104, 0.4274, 0.2104, 0.197, 0.4408, 0.197, 0.4408, 0.4274, 0.2104, 0.4274, 0.2104, 0.197, 0.4408, 0.197, 0.4408, 0.4274, 0.2104, 0.4274, 0.2104, 0.197, 0.4408, 0.197, 0.4408, 0.4274, 0.2104, 0.4274, 0.2104, 0.197, 0.4408, 0.197, 0.4408, 0.4274, 0.2104, 0.4274, 0.2104, 0.197, 0.4408, 0.197, 0.4408, 0.4274, 0.2104, 0.4274, 0.2104, 0.197, 0.4408, 0.197, 0.4408, 0.4274, 0.2104, 0.4274, 0.2104, 0.197, 0.4408, 0.197, 0.4408, 0.4274, 0.2104, 0.4274, 0.2104, 0.197, 0.4408, 0.197, 0.4408, 0.4274, 0.2104, 0.4274, 0.2104, 0.197, 0.4408, 0.197, 0.4408, 0.4274, 0.2104, 0.4274, 0.2104, 0.197, 0.4408, 0.197, 0.4408, 0.4274, 0.2104, 0.4274, 0.2104, 0.197, 0.4408, 0.197, 0.4408, 0.4274, 0.2104, 0.4274, 0.2104, 0.197, 0.4408, 0.197, 0.4408, 0.4274, 0.2104, 0.4274, 0.2104, 0.197, 0.4408, 0.197, 0.4408, 0.4274, 0.2104, 0.4274, 0.2104, 0.197, 0.4408, 0.197, 0.4408, 0.4274, 0.2104, 0.4274, 0.2104, 0.197, 0.4408, 0.197, 0.4408, 0.4274, 0.2104, 0.4274, 0.2104, 0.197, 0.4408, 0.197, 0.4408, 0.4274, 0.2104, 0.4274, 0.2104, 0.197, 0.4408, 0.197, 0.4408, 0.4274, 0.2104, 0.4274, 0.2104, 0.197, 0.4408, 0.197, 0.4408, 0.4274, 0.2104, 0.4274, 0.2104, 0.197, 0.4408, 0.197, 0.4408, 0.4274, 0.2104, 0.4274, 0.2104, 0.197, 0.4408, 0.197, 0.4408, 0.4274, 0.2104, 0.4274, 0.2104, 0.197, 0.4408, 0.197, 0.4408, 0.4274, 0.2104, 0.4274, 0.2104, 0.197, 0.4408, 0.197, 0.4408, 0.4274, 0.2104, 0.4274, 0.2104, 0.197, 0.4408, 0.197, 0.4408, 0.4274, 0.2104, 0.4274, 0.2104, 0.197, 0.4408, 0.197, 0.4408, 0.4274, 0.2104, 0.4274, 0.2104, 0.197, 0.4408, 0.197, 0.4408, 0.4274, 0.2104, 0.4274, 0.2104, 0.197, 0.4408, 0.197, 0.4408, 0.4274, 0.2104, 0.4274, 0.2104, 0.197, 0.4408, 0.197, 0.4408, 0.4274, 0.2104, 0.4274, 0.2104, 0.197, 0.4408, 0.197, 0.4408, 0.4274, 0.2104, 0.4274, 0.2104, 0.197, 0.4408, 0.197, 0.4408, 0.4274, 0.2104, 0.4274, 0.2104, 0.197, 0.4408, 0.197, 0.4408, 0.4274, 0.2104, 0.4274, 0.2104, 0.197, 0.4408, 0.197, 0.4408, 0.4274, 0.2104, 0.4274, 0.2104, 0.197, 0.4408, 0.197, 0.4408, 0.4274, 0.2104, 0.4274, 0.2104, 0.197, 0.4408, 0.197, 0.4408, 0.4274, 0.2104, 0.4274, 0.2104, 0.197, 0.4408, 0.197, 0.4408, 0.4274, 0.2104, 0.4274, 0.2104, 0.197, 0.4408, 0.197, 0.4408, 0.4274, 0.2104, 0.4274, 0.2104, 0.197, 0.4408, 0.197, 0.4408, 0.4274, 0.2104, 0.4274])
me_cube_003.materials.append(mat_material_003)
me_cube_003.use_remesh_preserve_volume = False
me_cube_003.use_remesh_preserve_attributes = False
me_cube_003.use_mirror_vertex_groups = False
me_cube_003.update()
me_cube_001 = bpy.data.meshes.new('Cube.001')
me_cube_001.from_pydata([(0.1532, -0.0738, 0.9292), (0.1159, -0.06946, 1.037), (0.1615, 0.08432, 0.929), (0.1173, 0.05812, 1.047), (0.0, 0.09737, 1.053), (0.0, 0.1357, 0.929), (0.0, -0.1096, 1.053), (0.0, -0.1129, 0.9239), (0.1339, -0.08076, 1.246), (0.1394, 0.05831, 1.25), (0.0, 0.121, 1.217), (0.0, -0.1289, 1.207), (0.141, -0.01655, 1.346), (0.1762, 0.05843, 1.35), (0.0, 0.106, 1.318), (0.0, -0.06669, 1.299), (0.0, 0.1099, 1.11), (0.1175, 0.06744, 1.104), (0.1047, -0.08017, 1.092), (0.0, -0.1137, 1.097), (0.3533, 0.03367, 0.9254), (0.3563, 0.08884, 0.9261), (0.1678, -0.02258, 1.295), (0.1077, -0.07161, 1.281), (0.0, 0.1098, 1.155), (0.1076, -0.08122, 1.149), (0.1215, 0.08436, 1.164), (0.0, -0.1124, 1.129), (0.0, 0.1143, 1.172), (0.1164, -0.0828, 1.174), (0.1245, 0.08396, 1.191), (0.0, -0.1389, 1.147), (0.1466, 0.06629, 0.9887), (0.1422, -0.06757, 0.9821), (0.0, -0.1161, 0.9883), (0.0, 0.1196, 0.9905), (0.09348, 0.07633, 1.049), (0.09883, -0.09425, 0.9241), (0.09961, 0.1492, 0.929), (0.08653, -0.09469, 1.045), (0.1228, 0.1002, 1.343), (0.09251, 0.1172, 1.238), (0.0924, -0.1113, 1.236), (0.113, -0.02712, 1.333), (0.07417, -0.09556, 1.091), (0.09168, 0.08723, 1.105), (0.1077, 0.113, 1.29), (0.1573, 0.09535, 1.302), (0.071, -0.09517, 1.134), (0.08719, 0.1002, 1.159), (0.0776, -0.1183, 1.159), (0.08877, 0.1061, 1.182), (0.1002, -0.08847, 0.9856), (0.1056, 0.09233, 0.9861), (0.1249, -0.005795, 1.047), (0.1705, 0.01148, 0.931), (0.1526, 0.01861, 1.254), (0.1762, 0.01075, 1.344), (0.1159, 0.0007371, 1.103), (0.0, 0.1227, 1.267), (0.1162, 0.01435, 1.165), (0.1197, 0.01607, 1.192), (0.1516, 0.007091, 0.9849), (0.3434, 0.07341, 0.9102), (0.3817, 0.06928, 0.9405), (0.343, 0.04978, 0.911), (0.3792, 0.04319, 0.9388), (0.2355, 0.09454, 1.043), (0.2346, 0.06341, 1.045), (0.2945, 0.08809, 1.094), (0.2916, 0.05457, 1.092), (0.1969, 0.05384, 1.108), (0.1457, 0.04259, 1.203), (0.1599, 0.07806, 1.201), (0.2026, 0.08842, 1.106), (0.2138, 0.07226, 1.268), (0.2602, 0.0835, 1.173), (0.2116, 0.03287, 1.265), (0.2581, 0.04514, 1.17), (0.2499, 0.09633, 1.009), (0.2802, 0.09157, 0.9845), (0.3177, 0.09051, 1.059), (0.3395, 0.08636, 1.028), (0.3142, 0.05402, 1.057), (0.3367, 0.05435, 1.026), (0.2799, 0.06244, 0.9853), (0.2492, 0.06293, 1.01), (0.04242, 0.1642, 0.929), (0.055, -0.1007, 1.05), (0.03927, -0.1253, 1.217), (0.05018, -0.04881, 1.309), (0.03969, -0.1074, 1.095), (0.0, -0.09483, 1.267), (0.03153, -0.1056, 1.126), (0.03205, -0.13, 1.147), (0.06317, 0.1101, 0.9867), (0.06617, 0.09323, 1.051), (0.04665, -0.1089, 0.9239), (0.05454, 0.1199, 1.329), (0.04097, 0.1341, 1.226), (0.05451, 0.1061, 1.108), (0.1551, -0.04522, 1.293), (0.04096, 0.1163, 1.156), (0.03914, 0.1211, 1.176), (0.05993, -0.1049, 0.9874), (0.2625, 0.04198, 1.069), (0.2665, 0.1137, 1.069), (0.2016, 0.1012, 1.235), (0.2342, 0.1114, 1.14), (0.1807, 0.01813, 1.234), (0.2263, 0.03048, 1.139), (0.2803, 0.04003, 1.035), (0.3072, 0.04234, 1.006), (0.2852, 0.1178, 1.034), (0.3108, 0.1105, 1.007), (0.04775, -0.08483, 1.272), (0.04775, 0.1329, 1.278), (0.0, 0.08607, 1.358), (0.1081, 0.05999, 1.377), (0.08139, -0.0026, 1.356), (0.1028, 0.007696, 1.375), (0.1081, 0.02067, 1.376), (0.0, -0.03181, 1.325), (0.04688, -0.02066, 1.332), (0.08836, 0.07968, 1.373), (0.04498, 0.09085, 1.365), (0.03831, 0.1079, 1.365), (0.09431, 0.09348, 1.376), (0.04076, -0.03603, 1.328), (0.0, -0.05042, 1.318), (0.1198, 0.01732, 1.38), (0.1129, 0.00057, 1.38), (0.0853, -0.01272, 1.356), (0.1198, 0.06806, 1.381), (0.0, 0.1017, 1.357), (0.1579, -0.07589, 0.5602), (0.1696, 0.09442, 0.536), (0.0, 0.1416, 0.5433), (0.0, -0.07988, 0.5433), (0.1053, -0.08161, 0.5428), (0.1055, 0.1311, 0.5433), (0.1899, 0.01629, 0.5217), (0.05952, 0.1448, 0.5433), (0.06369, -0.08023, 0.5433), (0.1559, -0.0705, 0.5594), (0.167, 0.08928, 0.5358), (0.0, 0.1336, 0.5431), (0.0, -0.07301, 0.5431), (0.1067, -0.07695, 0.5422), (0.107, 0.1242, 0.5428), (0.1859, 0.01626, 0.5218), (0.06404, 0.1368, 0.543), (0.06797, -0.07364, 0.543), (0.1449, -0.04071, 0.9388), (0.156, 0.05288, 0.9461), (0.0, 0.09316, 0.9473), (0.0, -0.06446, 0.9381), (0.1129, -0.05159, 0.9384), (0.1179, 0.08117, 0.9421), (0.1578, 0.01106, 0.9424), (0.09433, 0.09567, 0.947), (0.09226, -0.05853, 0.9381), (0.1026, 0.173, 0.8684), (0.1107, 0.163, 0.8079), (0.1127, 0.1374, 0.7509), (0.1109, 0.1197, 0.6945), (0.1084, 0.124, 0.6443), (0.1061, 0.1275, 0.5937), (0.0, 0.1375, 0.5937), (0.0, 0.1334, 0.6441), (0.0, 0.1293, 0.6945), (0.0, 0.1392, 0.7504), (0.0, 0.1433, 0.8079), (0.0, 0.1453, 0.8684), (0.06355, -0.07806, 0.5937), (0.06529, -0.07972, 0.6441), (0.06669, -0.09557, 0.6945), (0.06322, -0.1041, 0.7542), (0.05674, -0.1048, 0.813), (0.04878, -0.1059, 0.8684), (0.0, -0.1067, 0.8684), (0.0, -0.1052, 0.813), (0.0, -0.1038, 0.7542), (0.0, -0.09002, 0.6945), (0.0, -0.07357, 0.6441), (0.0, -0.07651, 0.5937), (0.05998, 0.1406, 0.5937), (0.06231, 0.1364, 0.6441), (0.06431, 0.1322, 0.6945), (0.06128, 0.1549, 0.7505), (0.0544, 0.1804, 0.8079), (0.04602, 0.1865, 0.8684), (0.178, 0.01569, 0.8828), (0.1889, 0.01451, 0.8199), (0.1886, 0.0202, 0.7606), (0.1868, 0.01549, 0.6995), (0.1878, 0.01629, 0.6471), (0.1877, 0.01629, 0.5844), (0.1681, 0.0919, 0.5937), (0.1687, 0.08944, 0.6514), (0.1696, 0.08069, 0.6996), (0.1754, 0.08527, 0.7507), (0.1759, 0.09251, 0.8079), (0.1656, 0.09937, 0.8684), (0.1052, -0.08159, 0.5936), (0.1068, -0.08581, 0.6447), (0.1099, -0.0913, 0.6934), (0.1113, -0.08889, 0.7521), (0.1084, -0.08737, 0.8099), (0.09997, -0.09394, 0.8707), (0.1605, -0.0781, 0.8792), (0.1554, -0.06008, 0.7854), (0.1597, -0.06617, 0.7367), (0.1574, -0.07307, 0.6926), (0.157, -0.08183, 0.6536), (0.1566, -0.07788, 0.6069), (0.02909, 0.1545, 0.929), (0.1306, 0.1149, 0.929), (0.07101, 0.1641, 0.929), (0.0, 0.1405, 0.8987), (0.04422, 0.1766, 0.8987), (0.1636, 0.09242, 0.8987), (0.1011, 0.1624, 0.8987), (0.1066, 0.1712, 0.8381), (0.0, 0.1463, 0.8381), (0.05021, 0.1867, 0.8381), (0.1707, 0.09709, 0.8381), (0.03089, 0.1732, 0.8684), (0.03508, 0.1669, 0.8079), (0.1341, 0.1404, 0.8684), (0.1433, 0.1299, 0.8079), (0.07429, 0.1869, 0.8684), (0.08254, 0.1782, 0.8079), (0.07842, 0.1859, 0.8381), (0.07265, 0.1768, 0.8987), (0.1387, 0.1383, 0.8381), (0.1323, 0.129, 0.8987), (0.03298, 0.1735, 0.8381), (0.02999, 0.165, 0.8987)], [], [(53, 32, 2, 217, 38), (62, 33, 0, 55), (103, 28, 10, 99), (104, 34, 7, 97), (23, 101, 12, 43), (50, 29, 8, 42), (61, 30, 9, 56), (116, 59, 14, 98), (85, 80, 63, 65), (39, 44, 91, 88), (54, 3, 17, 58), (41, 99, 116, 46), (11, 89, 115, 92), (83, 111, 112, 84), (67, 106, 113, 79), (58, 17, 26, 60), (44, 18, 25, 48), (100, 16, 24, 102), (60, 26, 30, 61), (48, 25, 29, 50), (102, 24, 28, 103), (88, 6, 34, 104), (54, 1, 33, 62), (36, 3, 32, 53), (96, 36, 53, 95), (1, 39, 52, 33), (26, 49, 51, 30), (93, 48, 50, 94), (17, 45, 49, 26), (91, 44, 48, 93), (96, 4, 16, 100), (6, 88, 91, 19), (73, 107, 108, 74), (79, 113, 114, 80), (47, 46, 40, 13), (94, 50, 42, 89), (115, 23, 43, 90), (33, 52, 37, 0), (30, 51, 41, 9), (95, 53, 38, 218, 87), (3, 54, 62, 32), (25, 60, 61, 29), (18, 58, 60, 25), (96, 100, 45, 36), (77, 109, 110, 78), (101, 22, 57, 12), (29, 61, 56, 8), (32, 62, 55, 2), (20, 21, 64, 66), (114, 82, 64, 21), (82, 84, 66, 64), (112, 85, 65, 20), (110, 71, 68, 105), (76, 78, 70, 69), (108, 76, 69, 106), (71, 74, 67, 68), (56, 9, 73, 72), (72, 73, 74, 71), (47, 13, 75, 107), (107, 75, 76, 108), (13, 57, 77, 75), (75, 77, 78, 76), (22, 56, 72, 109), (109, 72, 71, 110), (105, 68, 86, 111), (111, 86, 85, 112), (69, 70, 83, 81), (81, 83, 84, 82), (106, 69, 81, 113), (113, 81, 82, 114), (68, 67, 79, 86), (86, 79, 80, 85), (35, 95, 87, 216, 5), (92, 115, 90, 15), (31, 94, 89, 11), (54, 58, 18, 1), (57, 22, 109, 77), (19, 91, 93, 27), (27, 93, 94, 31), (4, 96, 95, 35), (39, 88, 104, 52), (49, 102, 103, 51), (45, 100, 102, 49), (39, 1, 18, 44), (70, 105, 111, 83), (46, 116, 98, 40), (52, 104, 97, 37), (51, 103, 99, 41), (36, 45, 17, 3), (9, 47, 107, 73), (74, 108, 106, 67), (78, 110, 105, 70), (84, 112, 20, 66), (80, 114, 21, 63), (65, 63, 21, 20), (8, 56, 22, 101), (89, 42, 23, 115), (9, 41, 46, 47), (99, 10, 59, 116), (42, 8, 101, 23), (120, 121, 118), (118, 124, 119, 120), (119, 124, 125, 123), (123, 125, 117, 122), (127, 126, 125, 124), (129, 128, 123, 122), (131, 130, 121, 120), (128, 132, 119, 123), (133, 127, 124, 118), (126, 134, 117, 125), (132, 131, 120, 119), (204, 174, 143, 139), (198, 197, 141, 136), (186, 167, 140, 142), (174, 185, 138, 143), (40, 98, 126, 127), (15, 90, 128, 129), (12, 57, 130, 131), (90, 43, 132, 128), (13, 40, 127, 133), (98, 14, 134, 126), (43, 12, 131, 132), (57, 13, 133, 130), (130, 133, 118, 121), (135, 139, 148, 144), (140, 136, 145, 149), (143, 138, 147, 152), (136, 141, 150, 145), (197, 215, 135, 141), (215, 204, 139, 135), (167, 198, 136, 140), (168, 186, 142, 137), (144, 148, 157, 153), (149, 145, 154, 158), (152, 147, 156, 161), (145, 150, 159, 154), (141, 135, 144, 150), (137, 142, 151, 146), (142, 140, 149, 151), (139, 143, 152, 148), (160, 161, 156, 155), (161, 160, 158, 157), (157, 158, 154, 153), (159, 153, 154), (150, 144, 153, 159), (146, 151, 160, 155), (151, 149, 158, 160), (148, 152, 161, 157), (238, 220, 191, 227), (237, 225, 190, 228), (172, 228, 190, 189, 171), (171, 189, 188, 170), (170, 188, 187, 169), (169, 187, 186, 168), (236, 221, 203, 229), (235, 226, 202, 230), (163, 230, 202, 201, 164), (164, 201, 200, 165), (165, 200, 199, 166), (166, 199, 198, 167), (0, 37, 209, 210), (210, 209, 208, 211), (211, 208, 207, 212), (212, 207, 206, 213), (213, 206, 205, 214), (214, 205, 204, 215), (55, 0, 210, 192), (192, 210, 211, 193), (193, 211, 212, 194), (194, 212, 213, 195), (195, 213, 214, 196), (196, 214, 215, 197), (97, 7, 180, 179), (179, 180, 181, 178), (178, 181, 182, 177), (177, 182, 183, 176), (176, 183, 184, 175), (175, 184, 185, 174), (234, 222, 162, 231), (233, 223, 163, 232), (190, 232, 163, 164, 189), (189, 164, 165, 188), (188, 165, 166, 187), (187, 166, 167, 186), (2, 55, 192, 203, 221), (203, 192, 193, 202, 226), (202, 193, 194, 201), (201, 194, 195, 200), (200, 195, 196, 199), (199, 196, 197, 198), (37, 97, 179, 209), (209, 179, 178, 208), (208, 178, 177, 207), (207, 177, 176, 206), (206, 176, 175, 205), (205, 175, 174, 204), (225, 233, 232, 190), (191, 231, 233, 225), (231, 162, 223, 233), (220, 234, 231, 191), (87, 218, 234, 220), (218, 38, 222, 234), (223, 235, 230, 163), (162, 229, 235, 223), (229, 203, 226, 235), (222, 236, 229, 162), (38, 217, 236, 222), (217, 2, 221, 236), (224, 237, 228, 172), (173, 227, 237, 224), (227, 191, 225, 237), (219, 238, 227, 173), (5, 216, 238, 219), (216, 87, 220, 238)])
me_cube_001.materials.append(mat_material)
me_cube_001.use_remesh_preserve_volume = False
me_cube_001.use_remesh_preserve_attributes = False
me_cube_001.use_mirror_vertex_groups = False
me_cube_001.update()
me_cube_005 = bpy.data.meshes.new('Cube.005')
me_cube_005.from_pydata([(-0.01914, -0.06747, 1.506), (-0.01958, -0.08091, 1.474), (-5.203e-05, -0.06691, 1.505), (-4.231e-05, -0.08095, 1.473), (-0.02939, -0.0663, 1.506), (-0.03561, -0.06922, 1.475), (-0.05954, -0.0606, 1.499), (-0.0535, -0.06556, 1.467), (-0.008194, -0.08635, 1.499), (0.0, -0.09773, 1.497), (0.0, -0.07109, 1.569), (-0.01682, -0.07038, 1.545), (0.0, -0.07295, 1.569), (-0.02345, -0.06989, 1.556), (-0.03296, -0.07196, 1.541), (-0.03327, -0.06853, 1.552), (-0.04401, -0.07046, 1.543), (-0.04454, -0.06725, 1.554), (-0.05356, -0.06988, 1.547), (-0.05429, -0.06665, 1.558), (-0.06129, -0.064, 1.554), (-0.06225, -0.06731, 1.565), (-0.04791, -0.06817, 1.566), (-0.05571, -0.06885, 1.573), (-0.03798, -0.06961, 1.567), (-0.04562, -0.07228, 1.574), (-0.0254, -0.0707, 1.565), (-0.02099, -0.07353, 1.572), (-0.04233, -0.07477, 1.532), (-0.0535, -0.07405, 1.534), (-0.0165, -0.08452, 1.476), (0.0, -0.08468, 1.479), (-0.01638, -0.08553, 1.465), (-9.604e-07, -0.08524, 1.46), (-0.01051, -0.08485, 1.479), (-0.009904, -0.08521, 1.461), (-2.445e-05, -0.08241, 1.47), (-0.01939, -0.08499, 1.471), (-0.01011, -0.08247, 1.47), (-0.01352, -0.08472, 1.477), (-0.01317, -0.08539, 1.463), (0.0, -0.08528, 1.474), (-0.01789, -0.08527, 1.468), (-0.005872, -0.08477, 1.479), (-0.005177, -0.08523, 1.461), (-1.142e-07, -0.08555, 1.465), (-0.01795, -0.08477, 1.473), (-0.0101, -0.08557, 1.466), (-0.01041, -0.08539, 1.475), (-0.005443, -0.08245, 1.47), (-0.01486, -0.08548, 1.471), (-0.0142, -0.08512, 1.474), (-0.005752, -0.08534, 1.474), (-0.005398, -0.08556, 1.465), (-0.01402, -0.08545, 1.467), (-0.01228, -0.06993, 1.442), (-0.02979, -0.06267, 1.442), (-0.02752, -0.07363, 1.475), (-0.02105, -0.06638, 1.442), (-0.01608, -0.07601, 1.461), (-0.03279, -0.0682, 1.458), (-0.02441, -0.07201, 1.458), (-0.0003482, -0.07084, 1.443), (-0.0002127, -0.07676, 1.462), (-0.03295, -0.06366, 1.608), (0.0, -0.06801, 1.606), (-0.05295, -0.04874, 1.587), (-0.04607, -0.05869, 1.592), (-0.05782, -0.04784, 1.498), (-0.05961, -0.05193, 1.554), (-0.0535, -0.06556, 1.467), (-0.02979, -0.06267, 1.442), (-0.05321, -0.05281, 1.468), (-0.02954, -0.04962, 1.443), (-0.03488, -0.05252, 1.607), (-0.04797, -0.04876, 1.592), (-0.0316, -0.05252, 1.608), (0.0002138, -0.05226, 1.607), (-0.01186, -0.04786, 1.439), (-2.904e-05, -0.0489, 1.441), (-0.04411, -0.06401, 1.502), (-0.04788, -0.07459, 1.533), (-0.03582, -0.07116, 1.519), (-0.05631, -0.0683, 1.516), (-0.04593, -0.07001, 1.518), (0.07558, 0.008575, 1.402), (0.07042, 0.07245, 1.405), (0.0, 0.08925, 1.414), (0.0, -0.0331, 1.381), (0.03243, 0.07797, 1.419), (0.05621, -0.006419, 1.394), (0.0709, 0.01198, 1.407), (-0.001477, -0.01535, 1.416), (0.03044, -0.002788, 1.421), (0.02499, -0.02581, 1.387), (0.005038, 0.08503, 1.416), (0.004161, -0.01131, 1.416), (0.0, 0.06654, 1.444), (0.03222, 0.05024, 1.443), (-0.003776, -0.01364, 1.445), (0.03066, -0.008191, 1.45), (0.0132, 0.05989, 1.442), (0.01036, -0.009911, 1.449), (0.0, 0.02322, 1.633), (0.06137, 0.005556, 1.604), (0.0, -0.07286, 1.611), (0.05864, -0.05221, 1.583), (0.03424, 0.01634, 1.629), (0.03015, -0.06678, 1.607), (0.0, 0.1021, 1.512), (0.0, 0.08821, 1.597), (0.03821, 0.09017, 1.503), (0.0421, 0.07617, 1.591), (0.07736, 0.041, 1.554), (0.06399, 0.05506, 1.483), (0.04225, -0.01153, 1.471), (0.07269, -0.05921, 1.546), (0.02024, -0.02763, 1.463), (-0.002625, -0.0423, 1.448), (0.0, 0.1037, 1.563), (0.04093, 0.09175, 1.557), (0.07769, 0.05708, 1.517), (0.06836, -0.05745, 1.487), (0.1153, 0.06671, 1.38), (0.108, 0.001766, 1.38), (0.0, -0.04803, 1.336), (0.0, 0.0991, 1.358), (0.08576, 0.09116, 1.376), (0.07989, -0.01102, 1.366), (0.1164, 0.01788, 1.379), (0.04121, -0.03444, 1.346), (0.03304, 0.105, 1.366), (0.07367, -0.06081, 1.514), (0.1117, -0.06263, 1.51), (0.1095, -0.06029, 1.545), (0.114, 0.03992, 1.552), (0.1143, 0.05617, 1.513), (0.1089, -0.06389, 1.478), (0.0, 0.01646, 1.66), (0.0, -0.07963, 1.638), (0.03422, -0.07354, 1.634), (0.03753, 0.009569, 1.656), (0.08557, 0.001844, 1.632), (0.08341, -0.05592, 1.61), (0.0, 0.1332, 1.576), (0.0, 0.1177, 1.611), (0.05148, 0.1212, 1.57), (0.05265, 0.1056, 1.604), (0.0, 0.135, 1.513), (0.04195, 0.1231, 1.508), (0.0, 0.1019, 1.471), (0.03361, 0.08991, 1.463), (0.0, 0.1348, 1.472), (0.03735, 0.1228, 1.467), (0.08623, 0.05915, 1.48), (-0.05144, -0.04836, 1.594), (0.06014, -0.05183, 1.589), (-0.05182, -0.01129, 1.471), (-0.02815, -0.008104, 1.446)], [(56, 78)], [(1, 3, 2, 0), (1, 0, 4, 5, 57), (5, 4, 80, 6, 7), (0, 2, 9, 8), (4, 0, 10, 11), (8, 9, 10, 0), (11, 10, 12, 13), (11, 13, 15, 14), (14, 15, 17, 16), (16, 17, 19, 18), (18, 19, 21, 20), (21, 19, 22, 23), (23, 22, 24, 25), (25, 24, 26, 27), (12, 27, 26, 13), (14, 16, 29, 81, 28), (16, 18, 20, 29), (11, 14, 28, 82, 4), (84, 81, 29, 83), (29, 20, 6, 83), (43, 39, 34), (54, 42, 32, 40), (53, 47, 35, 44), (52, 48, 38, 49), (51, 46, 37, 50), (48, 51, 50, 38), (34, 39, 51, 48), (39, 30, 46, 51), (41, 52, 49, 36), (31, 43, 52, 41), (43, 34, 48, 52), (45, 53, 44, 33), (36, 49, 53, 45), (49, 38, 47, 53), (47, 54, 40, 35), (38, 50, 54, 47), (50, 37, 42, 54), (3, 1, 30, 39, 43, 31), (61, 60, 56, 58), (5, 7, 56, 60), (59, 61, 58, 55), (1, 57, 61, 59), (57, 5, 60, 61), (59, 55, 62, 63), (1, 59, 32, 42, 37, 46, 30), (40, 32, 59, 63, 33, 44, 35), (25, 27, 65, 64), (21, 23, 67, 66), (27, 12, 65), (23, 25, 64, 67), (21, 66, 20), (6, 20, 69, 68), (56, 7, 70, 71), (71, 70, 72, 73), (67, 64, 74, 75), (64, 65, 77, 76), (64, 76, 74), (67, 75, 66), (66, 69, 20), (6, 68, 72, 70, 7), (62, 55, 78, 79), (55, 58, 56, 73, 71, 78), (73, 56, 71, 78), (13, 26, 24, 22, 19, 17, 15), (80, 84, 83, 6), (4, 82, 84, 80), (82, 28, 81, 84), (129, 123, 86, 91), (89, 95, 101, 98), (128, 124, 85, 90), (131, 126, 87, 95), (123, 127, 89, 86), (130, 128, 90, 94), (91, 86, 89, 93), (90, 85, 93), (94, 96, 92, 88), (124, 129, 91, 85), (90, 93, 96, 94), (125, 130, 94, 88), (127, 131, 95, 89), (95, 87, 97, 101), (113, 112, 107, 104), (93, 89, 98, 100), (92, 96, 102, 99), (96, 93, 100, 102), (108, 107, 141, 140), (106, 104, 107, 108), (112, 110, 103, 107), (116, 113, 104, 106), (100, 98, 114, 115), (132, 122, 137, 133), (101, 97, 109, 111), (120, 119, 144, 146), (99, 102, 117, 118), (98, 101, 111, 114), (121, 120, 112, 113), (102, 100, 115, 117), (114, 111, 120, 121), (111, 109, 119, 120), (115, 114, 121, 122), (85, 91, 93), (137, 136, 135, 134, 133), (122, 121, 136, 137), (121, 113, 135, 136), (113, 116, 134, 135), (116, 132, 133, 134), (140, 141, 138, 139), (107, 103, 138, 141), (105, 108, 140, 139), (106, 104, 142, 143), (134, 116, 106, 143, 142, 104, 113, 135), (143, 134, 135, 142), (116, 134, 143, 106), (104, 142, 135, 113), (146, 144, 145, 147), (110, 112, 147, 145), (112, 120, 146, 147), (135, 147, 146, 136), (147, 141, 138, 145), (142, 141, 140, 143), (141, 147, 135, 142), (146, 120, 121, 136), (106, 143, 140, 108), (111, 149, 153, 151), (149, 146, 144, 148), (149, 111, 121, 136), (149, 136, 146), (150, 151, 153, 152), (149, 148, 152, 153), (109, 111, 151, 150), (121, 151, 153, 136), (153, 136, 149), (148, 109, 150, 152), (114, 121, 136, 154), (154, 136, 153), (151, 114, 154, 153), (114, 122, 137, 154), (136, 154, 137), (105, 108, 65, 64), (73, 72, 115, 117, 118, 78), (117, 72, 73, 78, 118), (68, 72, 73, 118, 117, 115, 122, 132), (66, 20, 6, 132, 116, 106), (105, 65, 108), (66, 106, 156, 155), (73, 72, 157, 158)])
_uv = me_cube_005.uv_layers.new(name='UVMap')
_uv.uv.foreach_set('vector', [0.0, 0.0, 0.0, 0.0, 0.0, 0.0, 0.0, 0.0, 0.0, 0.0, 0.0, 0.0, 0.0, 0.0, 0.0, 0.0, 0.0, 0.0, 0.0, 0.0, 0.0, 0.0, 0.0, 0.0, 0.0, 0.0, 0.0, 0.0, 0.0, 0.0, 0.0, 0.0, 0.0, 0.0, 0.0, 0.0, 0.0, 0.0, 0.0, 0.0, 0.0, 0.0, 0.0, 0.0, 0.0, 0.0, 0.0, 0.0, 0.0, 0.0, 0.0, 0.0, 0.0, 0.0, 0.0, 0.0, 0.0, 0.0, 0.0, 0.0, 0.0, 0.0, 0.0, 0.0, 0.0, 0.0, 0.0, 0.0, 0.0, 0.0, 0.0, 0.0, 0.0, 0.0, 0.0, 0.0, 0.0, 0.0, 0.0, 0.0, 0.0, 0.0, 0.0, 0.0, 0.0, 0.0, 0.0, 0.0, 0.0, 0.0, 0.0, 0.0, 0.0, 0.0, 0.0, 0.0, 0.0, 0.0, 0.0, 0.0, 0.5636, 0.8485, 0.6317, 0.796, 0.7081, 0.809, 0.6429, 0.8679, 0.6429, 0.8679, 0.7081, 0.809, 0.808, 0.798, 0.8364, 0.8562, 1.003, 0.834, 0.8364, 0.8562, 0.808, 0.798, 0.8356, 0.7199, 0.0, 0.0, 0.0, 0.0, 0.0, 0.0, 0.0, 0.0, 0.0, 0.0, 0.0, 0.0, 0.0, 0.0, 0.0, 0.0, 0.0, 0.0, 0.0, 0.0, 0.0, 0.0, 0.0, 0.0, 0.0, 0.0, 0.0, 0.0, 0.0, 0.0, 0.0, 0.0, 0.0, 0.0, 0.0, 0.0, 0.0, 0.0, 0.0, 0.0, 0.0, 0.0, 0.0, 0.0, 0.0, 0.0, 0.0, 0.0, 0.0, 0.0, 0.5932, 0.2317, 0.5529, 0.2446, 0.5686, 0.2164, 0.6012, 0.1933, 0.6791, 0.2124, 0.6331, 0.2164, 0.6337, 0.1704, 0.6809, 0.1668, 0.6018, 0.9297, 0.5656, 0.9389, 0.5647, 0.8965, 0.601, 0.8877, 0.5876, 0.3064, 0.5499, 0.2965, 0.5368, 0.272, 0.5835, 0.2702, 0.6255, 0.317, 0.5876, 0.3064, 0.5835, 0.2702, 0.6366, 0.2679, 0.6204, 0.3636, 0.5916, 0.3423, 0.5876, 0.3064, 0.6255, 0.317, 0.5916, 0.3423, 0.5627, 0.3215, 0.5499, 0.2965, 0.5876, 0.3064, 0.7305, 0.3196, 0.6727, 0.3186, 0.6793, 0.2664, 0.7326, 0.266, 0.7273, 0.3665, 0.6675, 0.3647, 0.6727, 0.3186, 0.7305, 0.3196, 0.6675, 0.3647, 0.6204, 0.3636, 0.6255, 0.317, 0.6727, 0.3186, 0.7326, 0.2097, 0.6791, 0.2124, 0.6809, 0.1668, 0.7325, 0.1641, 0.7326, 0.266, 0.6793, 0.2664, 0.6791, 0.2124, 0.7326, 0.2097, 0.6793, 0.2664, 0.6366, 0.2679, 0.6331, 0.2164, 0.6791, 0.2124, 0.6331, 0.2164, 0.5932, 0.2317, 0.6012, 0.1933, 0.6337, 0.1704, 0.6366, 0.2679, 0.5835, 0.2702, 0.5932, 0.2317, 0.6331, 0.2164, 0.5835, 0.2702, 0.5368, 0.272, 0.5529, 0.2446, 0.5932, 0.2317, 0.0, 0.0, 0.0, 0.0, 0.0, 0.0, 0.0, 0.0, 0.0, 0.0, 0.0, 0.0, 0.0, 0.0, 0.0, 0.0, 0.0, 0.0, 0.0, 0.0, 0.0, 0.0, 0.0, 0.0, 0.0, 0.0, 0.0, 0.0, 0.0, 0.0, 0.0, 0.0, 0.0, 0.0, 0.0, 0.0, 0.0, 0.0, 0.0, 0.0, 0.0, 0.0, 0.0, 0.0, 0.0, 0.0, 0.0, 0.0, 0.0, 0.0, 0.0, 0.0, 0.0, 0.0, 0.0, 0.0, 0.0, 0.0, 0.0, 0.0, 0.0, 0.0, 0.0, 0.0, 0.0, 0.0, 0.0, 0.0, 0.0, 0.0, 0.0, 0.0, 0.0, 0.0, 0.0, 0.0, 0.0, 0.0, 0.0, 0.0, 0.0, 0.0, 0.0, 0.0, 0.0, 0.0, 0.0, 0.0, 0.0, 0.0, 0.0, 0.0, 0.0, 0.0, 0.0, 0.0, 0.0, 0.0, 0.0, 0.0, 0.0, 0.0, 0.0, 0.0, 0.0, 0.0, 0.0, 0.0, 0.0, 0.0, 0.0, 0.0, 0.0, 0.0, 0.0, 0.0, 0.0, 0.0, 0.0, 0.0, 0.0, 0.0, 0.0, 0.0, 0.0, 0.0, 0.0, 0.0, 0.0, 0.0, 0.0, 0.0, 0.0, 0.0, 0.0, 0.0, 0.0, 0.0, 0.0, 0.0, 0.0, 0.0, 0.0, 0.0, 0.0, 0.0, 0.0, 0.0, 0.0, 0.0, 0.0, 0.0, 0.0, 0.0, 0.0, 0.0, 0.0, 0.0, 0.0, 0.0, 0.0, 0.0, 0.0, 0.0, 0.0, 0.0, 0.0, 0.0, 0.0, 0.0, 0.0, 0.0, 0.0, 0.0, 0.0, 0.0, 0.0, 0.0, 0.0, 0.0, 0.0, 0.0, 0.0, 0.0, 0.0, 0.0, 0.0, 0.0, 0.0, 0.0, 0.0, 0.0, 0.0, 0.0, 0.0, 0.0, 0.0, 0.0, 0.0, 0.0, 0.0, 0.0, 0.0, 0.0, 0.0, 0.0, 0.0, 0.0, 0.0, 0.0, 0.0, 0.0, 0.0, 0.0, 0.0, 0.0, 0.0, 0.0, 0.0, 0.0, 0.4165, 0.7004, 0.381, 0.8606, 0.2867, 0.8902, 0.2172, 0.8107, 0.2003, 0.6989, 0.2681, 0.5349, 0.3337, 0.5357, 0.0, 0.0, 0.0, 0.0, 0.0, 0.0, 0.0, 0.0, 0.0, 0.0, 0.0, 0.0, 0.0, 0.0, 0.0, 0.0, 0.0, 0.0, 0.0, 0.0, 0.0, 0.0, 0.0, 0.0, 0.0, 0.0, 0.0, 0.0, 0.0, 0.0, 0.0, 0.0, 0.0, 0.0, 0.0, 0.0, 0.0, 0.0, 0.0, 0.0, 0.0, 0.0, 0.0, 0.0, 0.0, 0.0, 0.0, 0.0, 0.0, 0.0, 0.0, 0.0, 0.0, 0.0, 0.0, 0.0, 0.0, 0.0, 0.0, 0.0, 0.0, 0.0, 0.0, 0.0, 0.0, 0.0, 0.0, 0.0, 0.0, 0.0, 0.0, 0.0, 0.0, 0.0, 0.0, 0.0, 0.0, 0.0, 0.0, 0.0, 0.0, 0.0, 0.0, 0.0, 0.0, 0.0, 0.0, 0.0, 0.0, 0.0, 0.0, 0.0, 0.0, 0.0, 0.0, 0.0, 0.0, 0.0, 0.0, 0.0, 0.0, 0.0, 0.0, 0.0, 0.0, 0.0, 0.0, 0.0, 0.0, 0.0, 0.0, 0.0, 0.0, 0.0, 0.0, 0.0, 0.0, 0.0, 0.0, 0.0, 0.0, 0.0, 0.0, 0.0, 0.0, 0.0, 0.0, 0.0, 0.0, 0.0, 0.0, 0.0, 0.0, 0.0, 0.0, 0.0, 0.0, 0.0, 0.0, 0.0, 0.0, 0.0, 0.0, 0.0, 0.0, 0.0, 0.0, 0.0, 0.0, 0.0, 0.0, 0.0, 0.0, 0.0, 0.0, 0.0, 0.0, 0.0, 0.0, 0.0, 0.0, 0.0, 0.0, 0.0, 0.0, 0.0, 0.0, 0.0, 0.0, 0.0, 0.0, 0.0, 0.0, 0.0, 0.0, 0.0, 0.0, 0.0, 0.0, 0.0, 0.0, 0.0, 0.0, 0.0, 0.0, 0.0, 0.0, 0.0, 0.0, 0.0, 0.0, 0.0, 0.0, 0.0, 0.0, 0.0, 0.0, 0.0, 0.07798, 0.4781, 0.06923, 0.4824, 0.07271, 0.4901, 0.0805, 0.4813, 0.09682, 0.529, 0.09911, 0.524, 0.09263, 0.5236, 0.09148, 0.5266, 0.06574, 0.4818, 0.06328, 0.4818, 0.05894, 0.4938, 0.06572, 0.4939, 0.0, 0.0, 0.0, 0.0, 0.0, 0.0, 0.0, 0.0, 0.0, 0.0, 0.0, 0.0, 0.0, 0.0, 0.0, 0.0, 0.06923, 0.4824, 0.06574, 0.4818, 0.06572, 0.4939, 0.07271, 0.4901, 0.0, 0.0, 0.0, 0.0, 0.0, 0.0, 0.0, 0.0, 0.0, 0.0, 0.0, 0.0, 0.0, 0.0, 0.0, 0.0, 0.0, 0.0, 0.0, 0.0, 0.0, 0.0, 0.0, 0.0, 0.0, 0.0, 0.0, 0.0, 0.0, 0.0, 0.0, 0.0, 0.0805, 0.4813, 0.07271, 0.4901, 0.07572, 0.4953, 0.08964, 0.4815, 0.0, 0.0, 0.0, 0.0, 0.0, 0.0, 0.09263, 0.5236, 0.07948, 0.5166, 0.07867, 0.5229, 0.0895, 0.53, 0.09148, 0.5266, 0.0, 0.0, 0.0, 0.0, 0.0, 0.0, 0.0, 0.0, 0.0, 0.0, 0.0, 0.0, 0.0, 0.0, 0.0, 0.0, 0.0, 0.0, 0.0, 0.0, 0.0, 0.0, 0.0, 0.0, 0.09315, 0.5339, 0.09682, 0.529, 0.09148, 0.5266, 0.0895, 0.53, 0.08241, 0.5458, 0.07166, 0.5401, 0.06695, 0.5438, 0.08122, 0.5515, 0.0, 0.0, 0.0, 0.0, 0.0, 0.0, 0.0, 0.0, 0.08637, 0.5515, 0.087, 0.5459, 0.08241, 0.5458, 0.08122, 0.5515, 0.0, 0.0, 0.0, 0.0, 0.0, 0.0, 0.0, 0.0, 0.0, 0.0, 0.0, 0.0, 0.0, 0.0, 0.0, 0.0, 0.0, 0.0, 0.0, 0.0, 0.0, 0.0, 0.0, 0.0, 0.08433, 0.5377, 0.0895, 0.53, 0.07867, 0.5229, 0.07684, 0.535, 0.09315, 0.5339, 0.0895, 0.53, 0.08433, 0.5377, 0.08989, 0.5394, 0.0, 0.0, 0.0, 0.0, 0.0, 0.0, 0.0, 0.0, 0.06424, 0.5217, 0.05636, 0.5226, 0.05723, 0.5287, 0.06508, 0.5268, 0.0, 0.0, 0.0, 0.0, 0.0, 0.0, 0.0, 0.0, 0.0, 0.0, 0.0, 0.0, 0.0, 0.0, 0.0, 0.0, 0.07867, 0.5229, 0.06508, 0.5268, 0.06424, 0.5217, 0.07948, 0.5166, 0.06508, 0.5268, 0.07166, 0.5401, 0.06695, 0.5438, 0.05723, 0.5287, 0.07684, 0.535, 0.07166, 0.5401, 0.08241, 0.5458, 0.08433, 0.5377, 0.07166, 0.5401, 0.06508, 0.5268, 0.07867, 0.5229, 0.07684, 0.535, 0.0, 0.0, 0.0, 0.0, 0.0, 0.0, 0.0, 0.0, 0.08989, 0.5394, 0.08433, 0.5377, 0.08241, 0.5458, 0.087, 0.5459, 0.0, 0.0, 0.0, 0.0, 0.0, 0.0, 0.0, 0.0, 0.06433, 0.5125, 0.06424, 0.5217, 0.05636, 0.5226, 0.05723, 0.5123, 0.0, 0.0, 0.0, 0.0, 0.0, 0.0, 0.0, 0.0, 0.06433, 0.5125, 0.07948, 0.5166, 0.06424, 0.5217, 0.06034, 0.5005, 0.06638, 0.5005, 0.06495, 0.5059, 0.05842, 0.5055, 0.06433, 0.5125, 0.05723, 0.5123, 0.05842, 0.5055, 0.06495, 0.5059, 0.05894, 0.4938, 0.06572, 0.4939, 0.06638, 0.5005, 0.06034, 0.5005, 0.09969, 0.4912, 0.09912, 0.4797, 0.1038, 0.4781, 0.1038, 0.4948, 0.06495, 0.5059, 0.07948, 0.5166, 0.06433, 0.5125, 0.0, 0.0, 0.0, 0.0, 0.0, 0.0, 0.0, 0.0, 0.0, 0.0, 0.0, 0.0, 0.0, 0.0, 0.0, 0.0, 0.08541, 0.5109, 0.07948, 0.5166, 0.08342, 0.4967, 0.08821, 0.5002, 0.08875, 0.5091, 0.08541, 0.5109, 0.08342, 0.4967, 0.08875, 0.5091, 0.09911, 0.524, 0.09263, 0.5236, 0.08541, 0.5109, 0.07948, 0.5166, 0.08541, 0.5109, 0.09263, 0.5236, 0.0, 0.0, 0.0, 0.0, 0.0, 0.0, 0.0, 0.0, 0.0, 0.0, 0.0, 0.0, 0.0, 0.0, 0.0, 0.0, 0.0, 0.0, 0.0, 0.0, 0.0, 0.0, 0.0, 0.0, 0.0, 0.0, 0.0, 0.0, 0.0, 0.0, 0.02723, 0.3538, 0.03963, 0.3279, 0.0535, 0.3563, 0.05637, 0.4276, 0.05408, 0.5087, 0.0546, 0.5823, 0.037, 0.6785, 0.02617, 0.7006, 0.05664, 0.345, 0.07216, 0.3285, 0.09549, 0.343, 0.08448, 0.6869, 0.07076, 0.6787, 0.05575, 0.6364, 0.0, 0.0, 0.0, 0.0, 0.0, 0.0, 0.0, 0.0, 0.0, 0.0, 0.0, 0.0, 0.0, 0.0, 0.0, 0.0, 0.0, 0.0, 0.0, 0.0, 0.0, 0.0])
me_cube_005.materials.append(mat_material_003)
me_cube_005.use_remesh_preserve_volume = False
me_cube_005.use_remesh_preserve_attributes = False
me_cube_005.use_mirror_vertex_groups = False
me_cube_005.update()

# ---- objects
ob_sun_001 = bpy.data.objects.new('Sun.001', light_sun_001)
ob_cylinder = bpy.data.objects.new('Cylinder', me_cylinder)
ob_feet = bpy.data.objects.new('feet', me_cube_006)
ob_legs = bpy.data.objects.new('legs', me_cube_004)
ob_hands = bpy.data.objects.new('hands', me_cube_003)
ob_body = bpy.data.objects.new('body', me_cube_001)
ob_head = bpy.data.objects.new('head', me_cube_005)
ob_lamp = bpy.data.objects.new('Lamp', light_lamp)
ob_camera = bpy.data.objects.new('Camera', cam_camera)
ob_sun = bpy.data.objects.new('Sun', light_sun)

# ---- transforms, parenting, visibility, modifiers, constraints
ob_sun_001.location = (0.05475, -1.323, 1.51)
ob_sun_001.rotation_euler = (0.7865, -0.3009, -0.06382)
ob_sun_001.lineart.crease_threshold = 0.0
ob_cylinder.location = (-0.0003053, 0.02534, 1.595)
ob_cylinder.rotation_euler = (-0.2094, 0.06981, 0.0)
ob_cylinder.scale = (0.2543, 0.2543, 0.007065)
ob_cylinder.lineart.crease_threshold = 0.0
_m = ob_cylinder.modifiers.new('Solidify', 'SOLIDIFY')
_m.thickness = 0.034
_m.nonmanifold_thickness_mode = 'FIXED'
_m.nonmanifold_merge_threshold = 0.0003
ob_feet.location = (0.0, 0.0, 0.3041)
ob_feet.scale = (0.7361, 0.7361, 0.7361)
ob_feet.lineart.crease_threshold = 0.0
_m = ob_feet.modifiers.new('Mirror', 'MIRROR')
_m.use_clip = True
ob_legs.location = (0.0, 0.0, 0.3041)
ob_legs.scale = (0.7361, 0.7361, 0.7361)
ob_legs.lineart.crease_threshold = 0.0
_m = ob_legs.modifiers.new('Mirror', 'MIRROR')
_m.use_clip = True
ob_hands.location = (0.0, 0.01446, 0.1639)
ob_hands.scale = (0.8532, 0.8532, 0.8532)
ob_hands.lineart.crease_threshold = 0.0
_m = ob_hands.modifiers.new('Mirror', 'MIRROR')
ob_body.location = (0.0, 0.0, 0.0)
ob_body.lineart.crease_threshold = 0.0
_m = ob_body.modifiers.new('Mirror', 'MIRROR')
_m.use_clip = True
ob_head.location = (0.0, 0.0, -0.02894)
ob_head.lineart.crease_threshold = 0.0
_m = ob_head.modifiers.new('Mirror', 'MIRROR')
ob_lamp.location = (4.076, 1.005, 5.904)
ob_lamp.rotation_euler = (0.6503, 0.05522, 1.866)
ob_lamp.lock_rotations_4d = False
ob_lamp.empty_display_type = 'ARROWS'
ob_lamp.color = (0.0, 0.0, 0.0, 0.0)
ob_lamp.lineart.crease_threshold = 0.0
ob_camera.location = (7.481, -6.508, 5.344)
ob_camera.rotation_euler = (1.109, 0.01082, 0.8149)
ob_camera.lock_rotations_4d = False
ob_camera.empty_display_type = 'ARROWS'
ob_camera.color = (0.0, 0.0, 0.0, 0.0)
ob_camera.display_type = 'WIRE'
ob_camera.lineart.crease_threshold = 0.0
ob_sun.location = (-0.005747, -0.6588, 1.418)
ob_sun.rotation_euler = (0.6005, -0.2985, 0.01372)
ob_sun.lineart.crease_threshold = 0.0

# ---- collection membership
col_collection_1.objects.link(ob_sun_001)
col_collection_1.objects.link(ob_cylinder)
col_collection_1.objects.link(ob_feet)
col_collection_1.objects.link(ob_legs)
col_collection_1.objects.link(ob_hands)
col_collection_1.objects.link(ob_body)
col_collection_1.objects.link(ob_head)
col_collection_1.objects.link(ob_lamp)
col_collection_1.objects.link(ob_camera)
col_collection_2.objects.link(ob_sun)

# ---- scene / render settings (as saved in the file)
scene.camera = ob_camera
scene.frame_start = 1; scene.frame_end = 250; scene.frame_set(2)
scene.render.engine = 'BLENDER_EEVEE_NEXT'
scene.render.resolution_percentage = 50
scene.render.dither_intensity = 0.0
scene.cycles.use_denoising = False
scene.cycles.samples = 10
scene.cycles.sampling_pattern = 'TABULATED_SOBOL'
scene.cycles.light_sampling_threshold = 0.0
scene.cycles.use_adaptive_sampling = False
scene.cycles.use_light_tree = False
scene.cycles.blur_glossy = 0.0
scene.cycles.pixel_filter_type = 'GAUSSIAN'
scene.cycles.sample_clamp_indirect = 0.0
scene.view_settings.view_transform = 'Standard'
bpy.context.view_layer.update()
